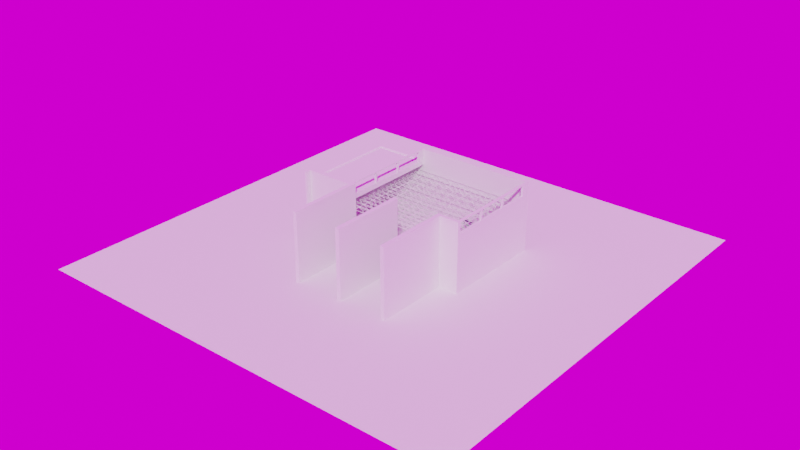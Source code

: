 # Source: Factory1.blend  (saved by Blender 2.90.8; exported with 4.5.12 LTS)
import bpy
from mathutils import Matrix  # noqa: F401  (used for matrix-valued properties, if any)

bpy.ops.wm.read_factory_settings(use_empty=True)
scene = bpy.context.scene
scene.name = 'Scene'

# ---- collections
col_collection = bpy.data.collections.new('Collection'); scene.collection.children.link(col_collection)

# ---- images (referenced by path relative to the original .blend; pixels are not part of the script)
import os
ASSET_DIR = os.environ.get("B2B_ASSET_DIR", "")  # directory of the original .blend (textures are referenced by path, not embedded)
HERE = os.path.dirname(os.path.abspath(__file__))  # packed textures are extracted next to this script under _unpacked/

def load_image(name, relpath, width, height, colorspace="sRGB"):
    """Load a texture the original file referenced (path relative to the .blend, or extracted next to this script)."""
    p = next((c for c in (os.path.join(HERE, relpath), os.path.join(ASSET_DIR, relpath)) if relpath and os.path.exists(c)), "")
    if p:
        img = bpy.data.images.load(p, check_existing=True)
        img.name = name
    else:  # same state as the original file: an image datablock whose file is absent (Cycles renders it pink)
        img = bpy.data.images.new(name, width, height)
        img.source = "FILE"
        img.filepath = "//" + (relpath or name)
    img.colorspace_settings.name = colorspace
    return img
img_autumn_park_4k_hdr = load_image('autumn_park_4k.hdr', 'autumn_park_4k.hdr', 1024, 1024, 'Linear Rec.709')

# ---- materials (node trees are filled in below, after node groups)
mat_defaultmat = bpy.data.materials.new('DefaultMat')
mat_concrete01 = bpy.data.materials.new('Concrete01')
mat_concrete02 = bpy.data.materials.new('Concrete02')
mat_gravel = bpy.data.materials.new('Gravel')
mat_concrete03 = bpy.data.materials.new('Concrete03')

# ---- material node trees
mat_defaultmat.use_nodes = True; mat_defaultmat.node_tree.nodes.clear()
_N = mat_defaultmat.node_tree.nodes; _L = mat_defaultmat.node_tree.links
n0 = _N.new('ShaderNodeBsdfPrincipled'); n0.name = 'Principled BSDF'; n0.location = (10, 300)
n0.distribution = 'GGX'
n0.subsurface_method = 'BURLEY'
n0.inputs[3].default_value = 1.45
n0.inputs[27].default_value = (0.0, 0.0, 0.0, 1.0)
n0.inputs[28].default_value = 1.0
n1 = _N.new('ShaderNodeOutputMaterial'); n1.name = 'Material Output'; n1.location = (300, 300)
_L.new(n0.outputs[0], n1.inputs[0])
n1.is_active_output = True
mat_concrete01.use_nodes = True; mat_concrete01.node_tree.nodes.clear()
_N = mat_concrete01.node_tree.nodes; _L = mat_concrete01.node_tree.links
n0 = _N.new('ShaderNodeBsdfPrincipled'); n0.name = 'Principled BSDF'; n0.location = (10, 300)
n0.distribution = 'GGX'
n0.subsurface_method = 'BURLEY'
n0.inputs[0].default_value = (0.0668, 0.01035, 0.0, 1.0)
n0.inputs[3].default_value = 1.45
n0.inputs[27].default_value = (0.0, 0.0, 0.0, 1.0)
n0.inputs[28].default_value = 1.0
n1 = _N.new('ShaderNodeOutputMaterial'); n1.name = 'Material Output'; n1.location = (300, 300)
_L.new(n0.outputs[0], n1.inputs[0])
n1.is_active_output = True
mat_concrete02.use_nodes = True; mat_concrete02.node_tree.nodes.clear()
_N = mat_concrete02.node_tree.nodes; _L = mat_concrete02.node_tree.links
n0 = _N.new('ShaderNodeBsdfPrincipled'); n0.name = 'Principled BSDF'; n0.location = (10, 300)
n0.distribution = 'GGX'
n0.subsurface_method = 'BURLEY'
n0.inputs[0].default_value = (0.2097, 0.3672, 0.05192, 1.0)
n0.inputs[2].default_value = 1.0
n0.inputs[3].default_value = 1.45
n0.inputs[27].default_value = (0.0, 0.0, 0.0, 1.0)
n0.inputs[28].default_value = 1.0
n1 = _N.new('ShaderNodeOutputMaterial'); n1.name = 'Material Output'; n1.location = (300, 300)
_L.new(n0.outputs[0], n1.inputs[0])
n1.is_active_output = True
mat_gravel.use_nodes = True; mat_gravel.node_tree.nodes.clear()
_N = mat_gravel.node_tree.nodes; _L = mat_gravel.node_tree.links
n0 = _N.new('ShaderNodeBsdfPrincipled'); n0.name = 'Principled BSDF'; n0.location = (10, 300)
n0.distribution = 'GGX'
n0.subsurface_method = 'BURLEY'
n0.inputs[0].default_value = (0.8, 0.3456, 0.02306, 1.0)
n0.inputs[3].default_value = 1.45
n0.inputs[27].default_value = (0.0, 0.0, 0.0, 1.0)
n0.inputs[28].default_value = 1.0
n1 = _N.new('ShaderNodeOutputMaterial'); n1.name = 'Material Output'; n1.location = (300, 300)
_L.new(n0.outputs[0], n1.inputs[0])
n1.is_active_output = True
mat_concrete03.use_nodes = True; mat_concrete03.node_tree.nodes.clear()
_N = mat_concrete03.node_tree.nodes; _L = mat_concrete03.node_tree.links
n0 = _N.new('ShaderNodeBsdfPrincipled'); n0.name = 'Principled BSDF'; n0.location = (10, 300)
n0.distribution = 'GGX'
n0.subsurface_method = 'BURLEY'
n0.inputs[0].default_value = (0.04269, 0.03257, 0.8, 1.0)
n0.inputs[3].default_value = 1.45
n0.inputs[27].default_value = (0.0, 0.0, 0.0, 1.0)
n0.inputs[28].default_value = 1.0
n1 = _N.new('ShaderNodeOutputMaterial'); n1.name = 'Material Output'; n1.location = (300, 300)
_L.new(n0.outputs[0], n1.inputs[0])
n1.is_active_output = True

# ---- world
world_world = bpy.data.worlds.new('World'); scene.world = world_world
world_world.use_nodes = True; world_world.node_tree.nodes.clear()
_N = world_world.node_tree.nodes; _L = world_world.node_tree.links
n0 = _N.new('ShaderNodeOutputWorld'); n0.name = 'World Output'; n0.location = (300, 300)
n1 = _N.new('ShaderNodeBackground'); n1.name = 'Background'; n1.location = (10, 300)
n2 = _N.new('ShaderNodeTexEnvironment'); n2.name = 'Environment Texture'; n2.location = (-416, 261)
n2.image = img_autumn_park_4k_hdr
n3 = _N.new('ShaderNodeMapping'); n3.name = 'Mapping'; n3.location = (-706, 300)
n3.width = 240
n3.inputs[2].default_value = (0.0, 0.0, 2.107)
n4 = _N.new('ShaderNodeTexCoord'); n4.name = 'Texture Coordinate'; n4.location = (-916, 283)
_L.new(n1.outputs[0], n0.inputs[0])
_L.new(n2.outputs[0], n1.inputs[0])
_L.new(n3.outputs[0], n2.inputs[0])
_L.new(n4.outputs[0], n3.inputs[0])
n0.is_active_output = True
world_world.color = (0.05088, 0.05088, 0.05088)
world_world.use_sun_shadow = False
world_world.sun_shadow_jitter_overblur = 0.0

# ---- meshes
me_plane_007 = bpy.data.meshes.new('Plane.007')
me_plane_007.from_pydata([(-0.9375, 0.375, -0.375), (-0.9375, 0.375, 9.375), (0.9375, 0.375, -0.375), (0.9375, 0.375, 9.375), (-0.9375, 0.0, -0.375), (-0.9375, 0.0, 9.375), (0.9375, 0.0, -0.375), (0.9375, 0.0, 9.375), (0.9375, 0.0, 3.094), (0.9375, 0.375, 3.094), (1.36, 0.0, 3.938), (1.36, 0.375, 3.938), (0.9375, 0.375, 3.938), (0.9375, 0.0, 3.938), (1.36, 0.0, 3.468), (1.36, 0.375, 3.468)], [], [(1, 3, 12, 9), (4, 5, 1, 0), (3, 1, 5, 7), (0, 2, 6, 4), (12, 3, 7, 13), (13, 8, 14, 10), (0, 1, 9, 2), (12, 13, 10, 11), (9, 12, 11, 15), (15, 11, 10, 14), (5, 4, 6, 8), (7, 5, 8, 13), (2, 9, 8, 6), (9, 15, 14, 8)])
_uv = me_plane_007.uv_layers.new(name='UVMap')
_uv.uv.foreach_set('vector', [0.625, 0.25, 0.625, 0.5, 0.5625, 0.5, 0.5312, 0.5, 0.375, 0.125, 0.625, 0.125, 0.625, 0.25, 0.375, 0.25, 0.625, 0.5, 0.875, 0.5, 0.875, 0.625, 0.625, 0.625, 0.125, 0.5, 0.375, 0.5, 0.375, 0.625, 0.125, 0.625, 0.5625, 0.5, 0.625, 0.5, 0.625, 0.625, 0.5625, 0.625, 0.5625, 0.625, 0.5312, 0.625, 0.5398, 0.625, 0.5625, 0.625, 0.375, 0.25, 0.625, 0.25, 0.5312, 0.5, 0.375, 0.5, 0.5625, 0.5, 0.5625, 0.625, 0.5625, 0.625, 0.5625, 0.5, 0.5312, 0.5, 0.5625, 0.5, 0.5625, 0.5, 0.5398, 0.5, 0.5398, 0.5, 0.5625, 0.5, 0.5625, 0.625, 0.5398, 0.625, 0.625, 0.125, 0.375, 0.125, 0.375, 0.625, 0.5312, 0.625, 0.625, 0.625, 0.625, 0.125, 0.5312, 0.625, 0.5625, 0.625, 0.375, 0.5, 0.5312, 0.5, 0.5312, 0.625, 0.375, 0.625, 0.5312, 0.5, 0.5398, 0.5, 0.5398, 0.625, 0.5312, 0.625])
me_plane_007.use_remesh_fix_poles = True
me_plane_007.use_remesh_preserve_attributes = False
me_plane_007.use_mirror_vertex_groups = False
me_plane_007.update()
me_cube_005 = bpy.data.meshes.new('Cube.005')
me_cube_005.from_pydata([(-0.01409, 0.01409, -0.5017), (-0.01409, -0.01409, -0.5017), (-0.01409, 0.01409, 0.5017), (-0.01409, -0.01409, 0.5017), (0.01409, 0.01409, -0.5017), (0.01409, -0.01409, -0.5017), (0.01409, 0.01409, 0.5017), (0.01409, -0.01409, 0.5017), (-0.01409, -0.3161, -0.5017), (-0.01409, -0.3443, -0.5017), (-0.01409, -0.3161, 0.5017), (-0.01409, -0.3443, 0.5017), (0.01409, -0.3161, -0.5017), (0.01409, -0.3443, -0.5017), (0.01409, -0.3161, 0.5017), (0.01409, -0.3443, 0.5017), (-0.01409, -0.6464, -0.5017), (-0.01409, -0.6745, -0.5017), (-0.01409, -0.6464, 0.5017), (-0.01409, -0.6745, 0.5017), (0.01409, -0.6464, -0.5017), (0.01409, -0.6745, -0.5017), (0.01409, -0.6464, 0.5017), (0.01409, -0.6745, 0.5017), (-0.01409, -0.9766, -0.5017), (-0.01409, -1.005, -0.5017), (-0.01409, -0.9766, 0.5017), (-0.01409, -1.005, 0.5017), (0.01409, -0.9766, -0.5017), (0.01409, -1.005, -0.5017), (0.01409, -0.9766, 0.5017), (0.01409, -1.005, 0.5017), (-0.01409, -1.307, -0.5017), (-0.01409, -1.335, -0.5017), (-0.01409, -1.307, 0.5017), (-0.01409, -1.335, 0.5017), (0.01409, -1.307, -0.5017), (0.01409, -1.335, -0.5017), (0.01409, -1.307, 0.5017), (0.01409, -1.335, 0.5017), (-0.01409, -1.637, -0.5017), (-0.01409, -1.665, -0.5017), (-0.01409, -1.637, 0.5017), (-0.01409, -1.665, 0.5017), (0.01409, -1.637, -0.5017), (0.01409, -1.665, -0.5017), (0.01409, -1.637, 0.5017), (0.01409, -1.665, 0.5017), (-0.1482, 0.1108, -3.957), (-0.1482, 0.1108, -6.957), (-0.1482, -1.764, -3.957), (-0.1482, -1.764, -6.957), (-0.1482, 0.1108, -0.9572), (-0.1482, -1.764, -0.9572), (-0.1482, -0.003655, -4.072), (-0.1482, -0.003655, -6.843), (-0.1482, -1.65, -6.843), (-0.1482, -1.65, -4.072), (-0.1482, -0.003655, -3.843), (-0.1482, -1.65, -3.843), (-0.1482, -1.65, -1.072), (-0.1482, -0.003655, -1.072), (0.04679, 0.1108, -3.957), (0.04679, 0.1108, -6.957), (0.04679, -1.764, -3.957), (0.04679, -1.764, -6.957), (0.04679, 0.1108, -0.9572), (0.04679, -1.764, -0.9572), (0.04679, -0.003655, -4.072), (0.04679, -0.003655, -6.843), (0.04679, -1.65, -6.843), (0.04679, -1.65, -4.072), (0.04679, -0.003655, -3.843), (0.04679, -1.65, -3.843), (0.04679, -1.65, -1.072), (0.04679, -0.003655, -1.072), (-0.2476, -1.807, -0.9978), (-0.2476, -1.807, -0.6206), (-0.2476, 0.1541, -0.9978), (-0.2476, 0.1541, -0.6206), (0.1304, -1.807, -0.9978), (0.1304, -1.807, -0.6206), (0.1304, 0.1541, -0.9978), (0.1304, 0.1541, -0.6206), (-0.0586, -1.797, -0.6886), (-0.0586, -1.797, 0.6171), (-0.0586, 0.1436, -0.6886), (-0.0586, 0.1436, 0.6171), (-0.0586, -1.658, -0.5181), (-0.0586, -1.658, 0.4674), (-0.0586, 0.005088, 0.4674), (-0.0586, 0.005088, -0.5181), (0.0764, -1.797, -0.6886), (0.0764, -1.797, 0.6171), (0.0764, 0.1436, -0.6886), (0.0764, 0.1436, 0.6171), (0.0764, -1.658, -0.5181), (0.0764, -1.658, 0.4674), (0.0764, 0.005088, 0.4674), (0.0764, 0.005088, -0.5181), (-0.2476, -1.807, 0.5851), (-0.2476, -1.807, 2.793), (-0.2476, 0.1541, 0.5851), (-0.2476, 0.1541, 2.793), (0.1304, -1.807, 0.5851), (0.1304, -1.807, 2.793), (0.1304, 0.1541, 0.5851), (0.1304, 0.1541, 2.793), (0.00798, -1.738, -0.529), (0.00798, -1.738, -0.5008), (0.00798, 0.08447, -0.529), (0.00798, 0.08447, -0.5008), (-0.00798, -1.738, -0.529), (-0.00798, -1.738, -0.5008), (-0.00798, 0.08447, -0.529), (-0.00798, 0.08447, -0.5008), (0.00798, -1.738, -0.2839), (0.00798, -1.738, -0.2557), (0.00798, 0.08447, -0.2839), (0.00798, 0.08447, -0.2557), (-0.00798, -1.738, -0.2839), (-0.00798, -1.738, -0.2557), (-0.00798, 0.08447, -0.2839), (-0.00798, 0.08447, -0.2557), (0.00798, -1.738, 0.2064), (0.00798, -1.738, 0.2346), (0.00798, 0.08447, 0.2064), (0.00798, 0.08447, 0.2346), (-0.00798, -1.738, 0.2064), (-0.00798, -1.738, 0.2346), (-0.00798, 0.08447, 0.2064), (-0.00798, 0.08447, 0.2346), (0.00798, -1.738, 0.4515), (0.00798, -1.738, 0.4797), (0.00798, 0.08447, 0.4515), (0.00798, 0.08447, 0.4797), (-0.00798, -1.738, 0.4515), (-0.00798, -1.738, 0.4797), (-0.00798, 0.08447, 0.4515), (-0.00798, 0.08447, 0.4797), (-0.03991, -1.738, -3.846), (-0.03991, -1.738, -3.818), (-0.03991, 0.08447, -3.846), (-0.03991, 0.08447, -3.818), (-0.05587, -1.738, -3.846), (-0.05587, -1.738, -3.818), (-0.05587, 0.08447, -3.846), (-0.05587, 0.08447, -3.818), (-0.03991, -1.738, -3.296), (-0.03991, -1.738, -3.268), (-0.03991, 0.08447, -3.296), (-0.03991, 0.08447, -3.268), (-0.05587, -1.738, -3.296), (-0.05587, -1.738, -3.268), (-0.05587, 0.08447, -3.296), (-0.05587, 0.08447, -3.268), (-0.03991, -1.738, -2.746), (-0.03991, -1.738, -2.717), (-0.03991, 0.08447, -2.746), (-0.03991, 0.08447, -2.717), (-0.05587, -1.738, -2.746), (-0.05587, -1.738, -2.717), (-0.05587, 0.08447, -2.746), (-0.05587, 0.08447, -2.717), (-0.03991, -1.738, -2.195), (-0.03991, -1.738, -2.167), (-0.03991, 0.08447, -2.195), (-0.03991, 0.08447, -2.167), (-0.05587, -1.738, -2.195), (-0.05587, -1.738, -2.167), (-0.05587, 0.08447, -2.195), (-0.05587, 0.08447, -2.167), (-0.03991, -1.738, -1.645), (-0.03991, -1.738, -1.617), (-0.03991, 0.08447, -1.645), (-0.03991, 0.08447, -1.617), (-0.05587, -1.738, -1.645), (-0.05587, -1.738, -1.617), (-0.05587, 0.08447, -1.645), (-0.05587, 0.08447, -1.617), (-0.03991, -1.738, -1.095), (-0.03991, -1.738, -1.067), (-0.03991, 0.08447, -1.095), (-0.03991, 0.08447, -1.067), (-0.05587, -1.738, -1.095), (-0.05587, -1.738, -1.067), (-0.05587, 0.08447, -1.095), (-0.05587, 0.08447, -1.067), (-0.06198, 0.01409, -3.854), (-0.06198, -0.01409, -3.854), (-0.06198, 0.01409, -1.036), (-0.06198, -0.01409, -1.036), (-0.0338, 0.01409, -3.854), (-0.0338, -0.01409, -3.854), (-0.0338, 0.01409, -1.036), (-0.0338, -0.01409, -1.036), (-0.06198, -0.3161, -3.854), (-0.06198, -0.3443, -3.854), (-0.06198, -0.3161, -1.036), (-0.06198, -0.3443, -1.036), (-0.0338, -0.3161, -3.854), (-0.0338, -0.3443, -3.854), (-0.0338, -0.3161, -1.036), (-0.0338, -0.3443, -1.036), (-0.06198, -0.6464, -3.854), (-0.06198, -0.6745, -3.854), (-0.06198, -0.6464, -1.036), (-0.06198, -0.6745, -1.036), (-0.0338, -0.6464, -3.854), (-0.0338, -0.6745, -3.854), (-0.0338, -0.6464, -1.036), (-0.0338, -0.6745, -1.036), (-0.06198, -0.9766, -3.854), (-0.06198, -1.005, -3.854), (-0.06198, -0.9766, -1.036), (-0.06198, -1.005, -1.036), (-0.0338, -0.9766, -3.854), (-0.0338, -1.005, -3.854), (-0.0338, -0.9766, -1.036), (-0.0338, -1.005, -1.036), (-0.06198, -1.307, -3.854), (-0.06198, -1.335, -3.854), (-0.06198, -1.307, -1.036), (-0.06198, -1.335, -1.036), (-0.0338, -1.307, -3.854), (-0.0338, -1.335, -3.854), (-0.0338, -1.307, -1.036), (-0.0338, -1.335, -1.036), (-0.06198, -1.637, -3.854), (-0.06198, -1.665, -3.854), (-0.06198, -1.637, -1.036), (-0.06198, -1.665, -1.036), (-0.0338, -1.637, -3.854), (-0.0338, -1.665, -3.854), (-0.0338, -1.637, -1.036), (-0.0338, -1.665, -1.036), (-0.03991, -1.738, -6.847), (-0.03991, -1.738, -6.819), (-0.03991, 0.08447, -6.847), (-0.03991, 0.08447, -6.819), (-0.05587, -1.738, -6.847), (-0.05587, -1.738, -6.819), (-0.05587, 0.08447, -6.847), (-0.05587, 0.08447, -6.819), (-0.03991, -1.738, -6.297), (-0.03991, -1.738, -6.269), (-0.03991, 0.08447, -6.297), (-0.03991, 0.08447, -6.269), (-0.05587, -1.738, -6.297), (-0.05587, -1.738, -6.269), (-0.05587, 0.08447, -6.297), (-0.05587, 0.08447, -6.269), (-0.03991, -1.738, -5.747), (-0.03991, -1.738, -5.718), (-0.03991, 0.08447, -5.747), (-0.03991, 0.08447, -5.718), (-0.05587, -1.738, -5.747), (-0.05587, -1.738, -5.718), (-0.05587, 0.08447, -5.747), (-0.05587, 0.08447, -5.718), (-0.03991, -1.738, -5.196), (-0.03991, -1.738, -5.168), (-0.03991, 0.08447, -5.196), (-0.03991, 0.08447, -5.168), (-0.05587, -1.738, -5.196), (-0.05587, -1.738, -5.168), (-0.05587, 0.08447, -5.196), (-0.05587, 0.08447, -5.168), (-0.03991, -1.738, -4.646), (-0.03991, -1.738, -4.618), (-0.03991, 0.08447, -4.646), (-0.03991, 0.08447, -4.618), (-0.05587, -1.738, -4.646), (-0.05587, -1.738, -4.618), (-0.05587, 0.08447, -4.646), (-0.05587, 0.08447, -4.618), (-0.03991, -1.738, -4.096), (-0.03991, -1.738, -4.068), (-0.03991, 0.08447, -4.096), (-0.03991, 0.08447, -4.068), (-0.05587, -1.738, -4.096), (-0.05587, -1.738, -4.068), (-0.05587, 0.08447, -4.096), (-0.05587, 0.08447, -4.068), (-0.06198, 0.01409, -6.86), (-0.06198, -0.01409, -6.86), (-0.06198, 0.01409, -4.043), (-0.06198, -0.01409, -4.043), (-0.0338, 0.01409, -6.86), (-0.0338, -0.01409, -6.86), (-0.0338, 0.01409, -4.043), (-0.0338, -0.01409, -4.043), (-0.06198, -0.3161, -6.86), (-0.06198, -0.3443, -6.86), (-0.06198, -0.3161, -4.043), (-0.06198, -0.3443, -4.043), (-0.0338, -0.3161, -6.86), (-0.0338, -0.3443, -6.86), (-0.0338, -0.3161, -4.043), (-0.0338, -0.3443, -4.043), (-0.06198, -0.6464, -6.86), (-0.06198, -0.6745, -6.86), (-0.06198, -0.6464, -4.043), (-0.06198, -0.6745, -4.043), (-0.0338, -0.6464, -6.86), (-0.0338, -0.6745, -6.86), (-0.0338, -0.6464, -4.043), (-0.0338, -0.6745, -4.043), (-0.06198, -0.9766, -6.86), (-0.06198, -1.005, -6.86), (-0.06198, -0.9766, -4.043), (-0.06198, -1.005, -4.043), (-0.0338, -0.9766, -6.86), (-0.0338, -1.005, -6.86), (-0.0338, -0.9766, -4.043), (-0.0338, -1.005, -4.043), (-0.06198, -1.307, -6.86), (-0.06198, -1.335, -6.86), (-0.06198, -1.307, -4.043), (-0.06198, -1.335, -4.043), (-0.0338, -1.307, -6.86), (-0.0338, -1.335, -6.86), (-0.0338, -1.307, -4.043), (-0.0338, -1.335, -4.043), (-0.06198, -1.637, -6.86), (-0.06198, -1.665, -6.86), (-0.06198, -1.637, -4.043), (-0.06198, -1.665, -4.043), (-0.0338, -1.637, -6.86), (-0.0338, -1.665, -6.86), (-0.0338, -1.637, -4.043), (-0.0338, -1.665, -4.043)], [], [(0, 1, 3, 2), (6, 7, 5, 4), (2, 6, 4, 0), (7, 3, 1, 5), (8, 9, 11, 10), (14, 15, 13, 12), (10, 14, 12, 8), (15, 11, 9, 13), (16, 17, 19, 18), (22, 23, 21, 20), (18, 22, 20, 16), (23, 19, 17, 21), (24, 25, 27, 26), (30, 31, 29, 28), (26, 30, 28, 24), (31, 27, 25, 29), (32, 33, 35, 34), (38, 39, 37, 36), (34, 38, 36, 32), (39, 35, 33, 37), (40, 41, 43, 42), (46, 47, 45, 44), (42, 46, 44, 40), (47, 43, 41, 45), (48, 49, 55, 54), (49, 51, 56, 55), (51, 50, 57, 56), (50, 48, 54, 57), (48, 50, 59, 58), (50, 53, 60, 59), (53, 52, 61, 60), (52, 48, 58, 61), (62, 68, 69, 63), (63, 69, 70, 65), (65, 70, 71, 64), (64, 71, 68, 62), (62, 72, 73, 64), (64, 73, 74, 67), (67, 74, 75, 66), (66, 75, 72, 62), (54, 55, 69, 68), (55, 56, 70, 69), (56, 57, 71, 70), (60, 61, 75, 74), (61, 58, 72, 75), (59, 60, 74, 73), (57, 54, 68, 71), (58, 59, 73, 72), (76, 77, 79, 78), (82, 83, 81, 80), (78, 82, 80, 76), (83, 79, 77, 81), (84, 85, 89, 88), (85, 87, 90, 89), (87, 86, 91, 90), (86, 84, 88, 91), (92, 96, 97, 93), (93, 97, 98, 95), (95, 98, 99, 94), (94, 99, 96, 92), (91, 88, 96, 99), (88, 89, 97, 96), (89, 90, 98, 97), (90, 91, 99, 98), (85, 84, 92, 93), (87, 85, 93, 95), (86, 87, 95, 94), (84, 86, 94, 92), (100, 101, 103, 102), (106, 107, 105, 104), (102, 106, 104, 100), (107, 103, 101, 105), (108, 110, 111, 109), (114, 112, 113, 115), (110, 108, 112, 114), (115, 113, 109, 111), (116, 118, 119, 117), (122, 120, 121, 123), (118, 116, 120, 122), (123, 121, 117, 119), (124, 126, 127, 125), (130, 128, 129, 131), (126, 124, 128, 130), (131, 129, 125, 127), (132, 134, 135, 133), (138, 136, 137, 139), (134, 132, 136, 138), (139, 137, 133, 135), (140, 142, 143, 141), (146, 144, 145, 147), (142, 140, 144, 146), (147, 145, 141, 143), (148, 150, 151, 149), (154, 152, 153, 155), (150, 148, 152, 154), (155, 153, 149, 151), (156, 158, 159, 157), (162, 160, 161, 163), (158, 156, 160, 162), (163, 161, 157, 159), (164, 166, 167, 165), (170, 168, 169, 171), (166, 164, 168, 170), (171, 169, 165, 167), (172, 174, 175, 173), (178, 176, 177, 179), (174, 172, 176, 178), (179, 177, 173, 175), (180, 182, 183, 181), (186, 184, 185, 187), (182, 180, 184, 186), (187, 185, 181, 183), (188, 189, 191, 190), (194, 195, 193, 192), (190, 194, 192, 188), (195, 191, 189, 193), (196, 197, 199, 198), (202, 203, 201, 200), (198, 202, 200, 196), (203, 199, 197, 201), (204, 205, 207, 206), (210, 211, 209, 208), (206, 210, 208, 204), (211, 207, 205, 209), (212, 213, 215, 214), (218, 219, 217, 216), (214, 218, 216, 212), (219, 215, 213, 217), (220, 221, 223, 222), (226, 227, 225, 224), (222, 226, 224, 220), (227, 223, 221, 225), (228, 229, 231, 230), (234, 235, 233, 232), (230, 234, 232, 228), (235, 231, 229, 233), (236, 238, 239, 237), (242, 240, 241, 243), (238, 236, 240, 242), (243, 241, 237, 239), (244, 246, 247, 245), (250, 248, 249, 251), (246, 244, 248, 250), (251, 249, 245, 247), (252, 254, 255, 253), (258, 256, 257, 259), (254, 252, 256, 258), (259, 257, 253, 255), (260, 262, 263, 261), (266, 264, 265, 267), (262, 260, 264, 266), (267, 265, 261, 263), (268, 270, 271, 269), (274, 272, 273, 275), (270, 268, 272, 274), (275, 273, 269, 271), (276, 278, 279, 277), (282, 280, 281, 283), (278, 276, 280, 282), (283, 281, 277, 279), (284, 285, 287, 286), (290, 291, 289, 288), (286, 290, 288, 284), (291, 287, 285, 289), (292, 293, 295, 294), (298, 299, 297, 296), (294, 298, 296, 292), (299, 295, 293, 297), (300, 301, 303, 302), (306, 307, 305, 304), (302, 306, 304, 300), (307, 303, 301, 305), (308, 309, 311, 310), (314, 315, 313, 312), (310, 314, 312, 308), (315, 311, 309, 313), (316, 317, 319, 318), (322, 323, 321, 320), (318, 322, 320, 316), (323, 319, 317, 321), (324, 325, 327, 326), (330, 331, 329, 328), (326, 330, 328, 324), (331, 327, 325, 329)])
_uv = me_cube_005.uv_layers.new(name='UVMap')
_uv.uv.foreach_set('vector', [0.375, 0.0, 0.625, 0.0, 0.625, 0.25, 0.375, 0.25, 0.375, 0.5, 0.625, 0.5, 0.625, 0.75, 0.375, 0.75, 0.125, 0.5, 0.375, 0.5, 0.375, 0.75, 0.125, 0.75, 0.625, 0.5, 0.875, 0.5, 0.875, 0.75, 0.625, 0.75, 0.375, 0.0, 0.625, 0.0, 0.625, 0.25, 0.375, 0.25, 0.375, 0.5, 0.625, 0.5, 0.625, 0.75, 0.375, 0.75, 0.125, 0.5, 0.375, 0.5, 0.375, 0.75, 0.125, 0.75, 0.625, 0.5, 0.875, 0.5, 0.875, 0.75, 0.625, 0.75, 0.375, 0.0, 0.625, 0.0, 0.625, 0.25, 0.375, 0.25, 0.375, 0.5, 0.625, 0.5, 0.625, 0.75, 0.375, 0.75, 0.125, 0.5, 0.375, 0.5, 0.375, 0.75, 0.125, 0.75, 0.625, 0.5, 0.875, 0.5, 0.875, 0.75, 0.625, 0.75, 0.375, 0.0, 0.625, 0.0, 0.625, 0.25, 0.375, 0.25, 0.375, 0.5, 0.625, 0.5, 0.625, 0.75, 0.375, 0.75, 0.125, 0.5, 0.375, 0.5, 0.375, 0.75, 0.125, 0.75, 0.625, 0.5, 0.875, 0.5, 0.875, 0.75, 0.625, 0.75, 0.375, 0.0, 0.625, 0.0, 0.625, 0.25, 0.375, 0.25, 0.375, 0.5, 0.625, 0.5, 0.625, 0.75, 0.375, 0.75, 0.125, 0.5, 0.375, 0.5, 0.375, 0.75, 0.125, 0.75, 0.625, 0.5, 0.875, 0.5, 0.875, 0.75, 0.625, 0.75, 0.375, 0.0, 0.625, 0.0, 0.625, 0.25, 0.375, 0.25, 0.375, 0.5, 0.625, 0.5, 0.625, 0.75, 0.375, 0.75, 0.125, 0.5, 0.375, 0.5, 0.375, 0.75, 0.125, 0.75, 0.625, 0.5, 0.875, 0.5, 0.875, 0.75, 0.625, 0.75, 0.0, 0.0, 1.0, 0.0, 0.9618, 0.06105, 0.03816, 0.06105, 1.0, 0.0, 1.0, 1.0, 0.9618, 0.939, 0.9618, 0.06105, 1.0, 1.0, 0.0, 1.0, 0.03816, 0.939, 0.9618, 0.939, 0.0, 1.0, 0.0, 0.0, 0.03816, 0.06105, 0.03816, 0.939, 0.0, 0.0, 0.0, 1.0, 0.0, 0.939, 0.0, 0.06105, 0.0, 1.0, 0.0, 1.0, 0.0, 0.939, 0.0, 0.939, 0.0, 1.0, 0.0, 0.0, 0.0, 0.06105, 0.0, 0.939, 0.0, 0.0, 0.0, 0.0, 0.0, 0.06105, 0.0, 0.06105, 0.0, 0.0, 0.03816, 0.06105, 0.9618, 0.06105, 1.0, 0.0, 1.0, 0.0, 0.9618, 0.06105, 0.9618, 0.939, 1.0, 1.0, 1.0, 1.0, 0.9618, 0.939, 0.03816, 0.939, 0.0, 1.0, 0.0, 1.0, 0.03816, 0.939, 0.03816, 0.06105, 0.0, 0.0, 0.0, 0.0, 0.0, 0.06105, 0.0, 0.939, 0.0, 1.0, 0.0, 1.0, 0.0, 0.939, 0.0, 0.939, 0.0, 1.0, 0.0, 1.0, 0.0, 0.939, 0.0, 0.06105, 0.0, 0.0, 0.0, 0.0, 0.0, 0.06105, 0.0, 0.06105, 0.0, 0.0, 0.03816, 0.06105, 0.9618, 0.06105, 0.9618, 0.06105, 0.03816, 0.06105, 0.9618, 0.06105, 0.9618, 0.939, 0.9618, 0.939, 0.9618, 0.06105, 0.9618, 0.939, 0.03816, 0.939, 0.03816, 0.939, 0.9618, 0.939, 0.0, 0.939, 0.0, 0.06105, 0.0, 0.06105, 0.0, 0.939, 0.0, 0.06105, 0.0, 0.06105, 0.0, 0.06105, 0.0, 0.06105, 0.0, 0.939, 0.0, 0.939, 0.0, 0.939, 0.0, 0.939, 0.03816, 0.939, 0.03816, 0.06105, 0.03816, 0.06105, 0.03816, 0.939, 0.0, 0.06105, 0.0, 0.939, 0.0, 0.939, 0.0, 0.06105, 0.375, 0.0, 0.625, 0.0, 0.625, 0.25, 0.375, 0.25, 0.375, 0.5, 0.625, 0.5, 0.625, 0.75, 0.375, 0.75, 0.125, 0.5, 0.375, 0.5, 0.375, 0.75, 0.125, 0.75, 0.625, 0.5, 0.875, 0.5, 0.875, 0.75, 0.625, 0.75, 0.0, 0.0, 1.0, 0.0, 0.8695, 0.1305, 0.1305, 0.1305, 1.0, 0.0, 1.0, 1.0, 0.8695, 0.8695, 0.8695, 0.1305, 1.0, 1.0, 0.0, 1.0, 0.1305, 0.8695, 0.8695, 0.8695, 0.0, 1.0, 0.0, 0.0, 0.1305, 0.1305, 0.1305, 0.8695, 0.0, 0.0, 0.1305, 0.1305, 0.8695, 0.1305, 1.0, 0.0, 1.0, 0.0, 0.8695, 0.1305, 0.8695, 0.8695, 1.0, 1.0, 1.0, 1.0, 0.8695, 0.8695, 0.1305, 0.8695, 0.0, 1.0, 0.0, 1.0, 0.1305, 0.8695, 0.1305, 0.1305, 0.0, 0.0, 0.1305, 0.8695, 0.1305, 0.1305, 0.1305, 0.1305, 0.1305, 0.8695, 0.1305, 0.1305, 0.8695, 0.1305, 0.8695, 0.1305, 0.1305, 0.1305, 0.8695, 0.1305, 0.8695, 0.8695, 0.8695, 0.8695, 0.8695, 0.1305, 0.8695, 0.8695, 0.1305, 0.8695, 0.1305, 0.8695, 0.8695, 0.8695, 1.0, 0.0, 0.0, 0.0, 0.0, 0.0, 1.0, 0.0, 1.0, 1.0, 1.0, 0.0, 1.0, 0.0, 1.0, 1.0, 0.0, 1.0, 1.0, 1.0, 1.0, 1.0, 0.0, 1.0, 0.0, 0.0, 0.0, 1.0, 0.0, 1.0, 0.0, 0.0, 0.375, 0.0, 0.625, 0.0, 0.625, 0.25, 0.375, 0.25, 0.375, 0.5, 0.625, 0.5, 0.625, 0.75, 0.375, 0.75, 0.125, 0.5, 0.375, 0.5, 0.375, 0.75, 0.125, 0.75, 0.625, 0.5, 0.875, 0.5, 0.875, 0.75, 0.625, 0.75, 0.375, 0.0, 0.375, 0.25, 0.625, 0.25, 0.625, 0.0, 0.375, 0.5, 0.375, 0.75, 0.625, 0.75, 0.625, 0.5, 0.125, 0.5, 0.125, 0.75, 0.375, 0.75, 0.375, 0.5, 0.625, 0.5, 0.625, 0.75, 0.875, 0.75, 0.875, 0.5, 0.375, 0.0, 0.375, 0.25, 0.625, 0.25, 0.625, 0.0, 0.375, 0.5, 0.375, 0.75, 0.625, 0.75, 0.625, 0.5, 0.125, 0.5, 0.125, 0.75, 0.375, 0.75, 0.375, 0.5, 0.625, 0.5, 0.625, 0.75, 0.875, 0.75, 0.875, 0.5, 0.375, 0.0, 0.375, 0.25, 0.625, 0.25, 0.625, 0.0, 0.375, 0.5, 0.375, 0.75, 0.625, 0.75, 0.625, 0.5, 0.125, 0.5, 0.125, 0.75, 0.375, 0.75, 0.375, 0.5, 0.625, 0.5, 0.625, 0.75, 0.875, 0.75, 0.875, 0.5, 0.375, 0.0, 0.375, 0.25, 0.625, 0.25, 0.625, 0.0, 0.375, 0.5, 0.375, 0.75, 0.625, 0.75, 0.625, 0.5, 0.125, 0.5, 0.125, 0.75, 0.375, 0.75, 0.375, 0.5, 0.625, 0.5, 0.625, 0.75, 0.875, 0.75, 0.875, 0.5, 0.375, 0.0, 0.375, 0.25, 0.625, 0.25, 0.625, 0.0, 0.375, 0.5, 0.375, 0.75, 0.625, 0.75, 0.625, 0.5, 0.125, 0.5, 0.125, 0.75, 0.375, 0.75, 0.375, 0.5, 0.625, 0.5, 0.625, 0.75, 0.875, 0.75, 0.875, 0.5, 0.375, 0.0, 0.375, 0.25, 0.625, 0.25, 0.625, 0.0, 0.375, 0.5, 0.375, 0.75, 0.625, 0.75, 0.625, 0.5, 0.125, 0.5, 0.125, 0.75, 0.375, 0.75, 0.375, 0.5, 0.625, 0.5, 0.625, 0.75, 0.875, 0.75, 0.875, 0.5, 0.375, 0.0, 0.375, 0.25, 0.625, 0.25, 0.625, 0.0, 0.375, 0.5, 0.375, 0.75, 0.625, 0.75, 0.625, 0.5, 0.125, 0.5, 0.125, 0.75, 0.375, 0.75, 0.375, 0.5, 0.625, 0.5, 0.625, 0.75, 0.875, 0.75, 0.875, 0.5, 0.375, 0.0, 0.375, 0.25, 0.625, 0.25, 0.625, 0.0, 0.375, 0.5, 0.375, 0.75, 0.625, 0.75, 0.625, 0.5, 0.125, 0.5, 0.125, 0.75, 0.375, 0.75, 0.375, 0.5, 0.625, 0.5, 0.625, 0.75, 0.875, 0.75, 0.875, 0.5, 0.375, 0.0, 0.375, 0.25, 0.625, 0.25, 0.625, 0.0, 0.375, 0.5, 0.375, 0.75, 0.625, 0.75, 0.625, 0.5, 0.125, 0.5, 0.125, 0.75, 0.375, 0.75, 0.375, 0.5, 0.625, 0.5, 0.625, 0.75, 0.875, 0.75, 0.875, 0.5, 0.375, 0.0, 0.375, 0.25, 0.625, 0.25, 0.625, 0.0, 0.375, 0.5, 0.375, 0.75, 0.625, 0.75, 0.625, 0.5, 0.125, 0.5, 0.125, 0.75, 0.375, 0.75, 0.375, 0.5, 0.625, 0.5, 0.625, 0.75, 0.875, 0.75, 0.875, 0.5, 0.375, 0.0, 0.625, 0.0, 0.625, 0.25, 0.375, 0.25, 0.375, 0.5, 0.625, 0.5, 0.625, 0.75, 0.375, 0.75, 0.125, 0.5, 0.375, 0.5, 0.375, 0.75, 0.125, 0.75, 0.625, 0.5, 0.875, 0.5, 0.875, 0.75, 0.625, 0.75, 0.375, 0.0, 0.625, 0.0, 0.625, 0.25, 0.375, 0.25, 0.375, 0.5, 0.625, 0.5, 0.625, 0.75, 0.375, 0.75, 0.125, 0.5, 0.375, 0.5, 0.375, 0.75, 0.125, 0.75, 0.625, 0.5, 0.875, 0.5, 0.875, 0.75, 0.625, 0.75, 0.375, 0.0, 0.625, 0.0, 0.625, 0.25, 0.375, 0.25, 0.375, 0.5, 0.625, 0.5, 0.625, 0.75, 0.375, 0.75, 0.125, 0.5, 0.375, 0.5, 0.375, 0.75, 0.125, 0.75, 0.625, 0.5, 0.875, 0.5, 0.875, 0.75, 0.625, 0.75, 0.375, 0.0, 0.625, 0.0, 0.625, 0.25, 0.375, 0.25, 0.375, 0.5, 0.625, 0.5, 0.625, 0.75, 0.375, 0.75, 0.125, 0.5, 0.375, 0.5, 0.375, 0.75, 0.125, 0.75, 0.625, 0.5, 0.875, 0.5, 0.875, 0.75, 0.625, 0.75, 0.375, 0.0, 0.625, 0.0, 0.625, 0.25, 0.375, 0.25, 0.375, 0.5, 0.625, 0.5, 0.625, 0.75, 0.375, 0.75, 0.125, 0.5, 0.375, 0.5, 0.375, 0.75, 0.125, 0.75, 0.625, 0.5, 0.875, 0.5, 0.875, 0.75, 0.625, 0.75, 0.375, 0.0, 0.625, 0.0, 0.625, 0.25, 0.375, 0.25, 0.375, 0.5, 0.625, 0.5, 0.625, 0.75, 0.375, 0.75, 0.125, 0.5, 0.375, 0.5, 0.375, 0.75, 0.125, 0.75, 0.625, 0.5, 0.875, 0.5, 0.875, 0.75, 0.625, 0.75, 0.375, 0.0, 0.375, 0.25, 0.625, 0.25, 0.625, 0.0, 0.375, 0.5, 0.375, 0.75, 0.625, 0.75, 0.625, 0.5, 0.125, 0.5, 0.125, 0.75, 0.375, 0.75, 0.375, 0.5, 0.625, 0.5, 0.625, 0.75, 0.875, 0.75, 0.875, 0.5, 0.375, 0.0, 0.375, 0.25, 0.625, 0.25, 0.625, 0.0, 0.375, 0.5, 0.375, 0.75, 0.625, 0.75, 0.625, 0.5, 0.125, 0.5, 0.125, 0.75, 0.375, 0.75, 0.375, 0.5, 0.625, 0.5, 0.625, 0.75, 0.875, 0.75, 0.875, 0.5, 0.375, 0.0, 0.375, 0.25, 0.625, 0.25, 0.625, 0.0, 0.375, 0.5, 0.375, 0.75, 0.625, 0.75, 0.625, 0.5, 0.125, 0.5, 0.125, 0.75, 0.375, 0.75, 0.375, 0.5, 0.625, 0.5, 0.625, 0.75, 0.875, 0.75, 0.875, 0.5, 0.375, 0.0, 0.375, 0.25, 0.625, 0.25, 0.625, 0.0, 0.375, 0.5, 0.375, 0.75, 0.625, 0.75, 0.625, 0.5, 0.125, 0.5, 0.125, 0.75, 0.375, 0.75, 0.375, 0.5, 0.625, 0.5, 0.625, 0.75, 0.875, 0.75, 0.875, 0.5, 0.375, 0.0, 0.375, 0.25, 0.625, 0.25, 0.625, 0.0, 0.375, 0.5, 0.375, 0.75, 0.625, 0.75, 0.625, 0.5, 0.125, 0.5, 0.125, 0.75, 0.375, 0.75, 0.375, 0.5, 0.625, 0.5, 0.625, 0.75, 0.875, 0.75, 0.875, 0.5, 0.375, 0.0, 0.375, 0.25, 0.625, 0.25, 0.625, 0.0, 0.375, 0.5, 0.375, 0.75, 0.625, 0.75, 0.625, 0.5, 0.125, 0.5, 0.125, 0.75, 0.375, 0.75, 0.375, 0.5, 0.625, 0.5, 0.625, 0.75, 0.875, 0.75, 0.875, 0.5, 0.375, 0.0, 0.625, 0.0, 0.625, 0.25, 0.375, 0.25, 0.375, 0.5, 0.625, 0.5, 0.625, 0.75, 0.375, 0.75, 0.125, 0.5, 0.375, 0.5, 0.375, 0.75, 0.125, 0.75, 0.625, 0.5, 0.875, 0.5, 0.875, 0.75, 0.625, 0.75, 0.375, 0.0, 0.625, 0.0, 0.625, 0.25, 0.375, 0.25, 0.375, 0.5, 0.625, 0.5, 0.625, 0.75, 0.375, 0.75, 0.125, 0.5, 0.375, 0.5, 0.375, 0.75, 0.125, 0.75, 0.625, 0.5, 0.875, 0.5, 0.875, 0.75, 0.625, 0.75, 0.375, 0.0, 0.625, 0.0, 0.625, 0.25, 0.375, 0.25, 0.375, 0.5, 0.625, 0.5, 0.625, 0.75, 0.375, 0.75, 0.125, 0.5, 0.375, 0.5, 0.375, 0.75, 0.125, 0.75, 0.625, 0.5, 0.875, 0.5, 0.875, 0.75, 0.625, 0.75, 0.375, 0.0, 0.625, 0.0, 0.625, 0.25, 0.375, 0.25, 0.375, 0.5, 0.625, 0.5, 0.625, 0.75, 0.375, 0.75, 0.125, 0.5, 0.375, 0.5, 0.375, 0.75, 0.125, 0.75, 0.625, 0.5, 0.875, 0.5, 0.875, 0.75, 0.625, 0.75, 0.375, 0.0, 0.625, 0.0, 0.625, 0.25, 0.375, 0.25, 0.375, 0.5, 0.625, 0.5, 0.625, 0.75, 0.375, 0.75, 0.125, 0.5, 0.375, 0.5, 0.375, 0.75, 0.125, 0.75, 0.625, 0.5, 0.875, 0.5, 0.875, 0.75, 0.625, 0.75, 0.375, 0.0, 0.625, 0.0, 0.625, 0.25, 0.375, 0.25, 0.375, 0.5, 0.625, 0.5, 0.625, 0.75, 0.375, 0.75, 0.125, 0.5, 0.375, 0.5, 0.375, 0.75, 0.125, 0.75, 0.625, 0.5, 0.875, 0.5, 0.875, 0.75, 0.625, 0.75])
me_cube_005.use_remesh_fix_poles = True
me_cube_005.use_remesh_preserve_attributes = False
me_cube_005.use_mirror_vertex_groups = False
me_cube_005.update()
me_cube_014 = bpy.data.meshes.new('Cube.014')
me_cube_014.from_pydata([(-1.5, -0.0375, -0.0375), (-1.5, -0.0375, 0.0375), (-1.5, 0.0375, -0.0375), (-1.5, 0.0375, 0.0375), (0.6756, -0.0375, -0.0375), (0.6756, -0.0375, 0.0375), (0.6756, 0.0375, -0.0375), (0.6756, 0.0375, 0.0375), (-1.5, -0.0375, 0.9284), (-1.5, -0.0375, 1.003), (-1.5, 0.0375, 0.9284), (-1.5, 0.0375, 1.003), (0.6756, -0.0375, 0.9284), (0.6756, -0.0375, 1.003), (0.6756, 0.0375, 0.9284), (0.6756, 0.0375, 1.003), (-1.418, -0.0294, -0.02544), (-1.459, -0.0294, 0.01615), (-1.418, 0.0294, -0.02544), (-1.459, 0.0294, 0.01615), (-0.4366, -0.0294, 0.9555), (-0.4782, -0.0294, 0.9971), (-0.4366, 0.0294, 0.9555), (-0.4782, 0.0294, 0.9971), (0.5001, -0.0294, -0.02544), (0.5417, -0.0294, 0.01615), (0.5001, 0.0294, -0.02544), (0.5417, 0.0294, 0.01615), (-0.4808, -0.0294, 0.9555), (-0.4392, -0.0294, 0.9971), (-0.4808, 0.0294, 0.9555), (-0.4392, 0.0294, 0.9971)], [], [(2, 3, 7, 6), (4, 5, 1, 0), (2, 6, 4, 0), (7, 3, 1, 5), (10, 11, 15, 14), (12, 13, 9, 8), (10, 14, 12, 8), (15, 11, 9, 13), (18, 19, 23, 22), (20, 21, 17, 16), (18, 22, 20, 16), (23, 19, 17, 21), (26, 30, 31, 27), (28, 24, 25, 29), (26, 24, 28, 30), (31, 29, 25, 27)])
_uv = me_cube_014.uv_layers.new(name='UVMap')
_uv.uv.foreach_set('vector', [0.375, 0.25, 0.625, 0.25, 0.6593, 0.4657, 0.3407, 0.4657, 0.3407, 0.7843, 0.6593, 0.7843, 0.625, 1.0, 0.375, 1.0, 0.125, 0.5, 0.3407, 0.4657, 0.3407, 0.7843, 0.125, 0.75, 0.6593, 0.4657, 0.875, 0.5, 0.875, 0.75, 0.6593, 0.7843, 0.375, 0.25, 0.625, 0.25, 0.6593, 0.4657, 0.3407, 0.4657, 0.3407, 0.7843, 0.6593, 0.7843, 0.625, 1.0, 0.375, 1.0, 0.125, 0.5, 0.3407, 0.4657, 0.3407, 0.7843, 0.125, 0.75, 0.6593, 0.4657, 0.875, 0.5, 0.875, 0.75, 0.6593, 0.7843, 0.375, 0.25, 0.625, 0.25, 0.6623, 0.4712, 0.3448, 0.4641, 0.3448, 0.7859, 0.6623, 0.7788, 0.625, 1.0, 0.375, 1.0, 0.125, 0.5, 0.3448, 0.4641, 0.3448, 0.7859, 0.125, 0.75, 0.6623, 0.4712, 0.875, 0.5, 0.875, 0.75, 0.6623, 0.7788, 0.375, 0.25, 0.3448, 0.4641, 0.6623, 0.4712, 0.625, 0.25, 0.3448, 0.7859, 0.375, 1.0, 0.625, 1.0, 0.6623, 0.7788, 0.125, 0.5, 0.125, 0.75, 0.3448, 0.7859, 0.3448, 0.4641, 0.6623, 0.4712, 0.6623, 0.7788, 0.875, 0.75, 0.875, 0.5])
me_cube_014.use_remesh_fix_poles = True
me_cube_014.use_remesh_preserve_attributes = False
me_cube_014.use_mirror_vertex_groups = False
me_cube_014.update()
me_cube_018 = bpy.data.meshes.new('Cube.018')
me_cube_018.from_pydata([(-0.03894, -16.94, -0.03894), (-0.03894, -16.94, 0.03894), (-0.03894, 1.5, -0.03894), (-0.03894, 1.5, 0.03894), (0.03894, -16.94, -0.03894), (0.03894, -16.94, 0.03894), (0.03894, 1.5, -0.03894), (0.03894, 1.5, 0.03894)], [], [(0, 1, 3, 2), (6, 7, 5, 4), (2, 6, 4, 0), (7, 3, 1, 5)])
_uv = me_cube_018.uv_layers.new(name='UVMap')
_uv.uv.foreach_set('vector', [0.375, 0.0, 0.625, 0.0, 0.625, 0.25, 0.375, 0.25, 0.375, 0.5, 0.625, 0.5, 0.625, 0.75, 0.375, 0.75, 0.125, 0.5, 0.375, 0.5, 0.375, 0.75, 0.125, 0.75, 0.625, 0.5, 0.875, 0.5, 0.875, 0.75, 0.625, 0.75])
me_cube_018.use_remesh_fix_poles = True
me_cube_018.use_remesh_preserve_attributes = False
me_cube_018.use_mirror_vertex_groups = False
me_cube_018.update()
me_plane_014 = bpy.data.meshes.new('Plane.014')
me_plane_014.from_pydata([(-0.375, -0.9375, -0.375), (-0.375, -0.9375, 12.38), (-0.375, 0.9375, -0.375), (-0.375, 0.9375, 12.38), (4.098e-08, -0.9375, -0.375), (4.098e-08, -0.9375, 12.38), (-4.098e-08, 0.9375, -0.375), (-4.098e-08, 0.9375, 12.38), (8.625, -12.94, -0.375), (8.625, -12.94, 12.38), (9.375, 0.9375, -0.375), (9.375, 0.9375, 12.38), (9.375, -12.94, -0.375), (9.375, -12.94, 12.38), (17.62, -12.94, -0.375), (17.62, -12.94, 12.38), (17.62, 0.9375, -0.375), (17.62, 0.9375, 12.38), (18.38, -12.94, -0.375), (18.38, -12.94, 12.38), (18.38, 0.9375, -0.375), (18.38, 0.9375, 12.38), (8.625, 3.77e-07, 12.38), (8.625, 3.77e-07, -0.375), (-0.375, -1.639e-08, -0.375), (-0.375, -1.639e-08, 12.38), (0.0, 0.0, 12.38), (0.0, 0.0, -0.375), (5.75, 0.9375, -0.375), (2.875, 0.9375, -0.375), (5.75, 2.513e-07, -0.375), (2.875, 1.257e-07, -0.375), (5.75, 2.513e-07, 2.029), (2.875, 1.257e-07, 2.029), (5.75, 0.9375, 2.029), (2.875, 0.9375, 2.029), (26.62, -12.94, -0.375), (26.62, -12.94, 12.38), (26.62, 0.9375, -0.375), (26.62, 0.9375, 12.38), (27.38, -12.94, -0.375), (27.38, -12.94, 12.38), (27.38, 0.9375, -0.375), (27.38, 0.9375, 12.38), (26.62, 0.4372, -0.375), (26.62, 0.4372, 12.38), (27.38, 0.4372, 12.38), (27.38, 0.4372, -0.375), (30.94, 0.4372, 12.38), (30.56, 0.9375, 12.38), (30.56, 0.9375, -0.375), (30.94, 0.4372, -0.375)], [], [(2, 3, 7, 6), (25, 1, 5, 26), (4, 5, 1, 0), (24, 25, 3, 2), (26, 5, 4, 27), (22, 9, 13, 11), (11, 13, 12, 10), (12, 13, 9, 8), (16, 17, 21, 20), (18, 19, 15, 14), (17, 15, 19, 21), (14, 15, 17, 16), (21, 19, 18, 20), (8, 9, 22, 23), (34, 28, 30, 32), (3, 25, 26, 7), (6, 7, 35, 29), (22, 11, 7, 26), (34, 35, 7, 11), (22, 26, 33, 32), (34, 32, 33, 35), (29, 35, 33, 31), (23, 22, 32, 30), (0, 1, 25, 24), (11, 10, 28, 34), (31, 33, 26, 27), (38, 39, 43, 42), (40, 41, 37, 36), (45, 37, 41, 46), (44, 45, 39, 38), (46, 41, 40, 47), (43, 46, 48, 49), (36, 37, 45, 44), (39, 45, 46, 43), (47, 42, 50, 51), (42, 43, 49, 50), (46, 47, 51, 48)])
_uv = me_plane_014.uv_layers.new(name='UVMap')
_uv.uv.foreach_set('vector', [0.375, 0.5, 0.625, 0.5, 0.625, 0.625, 0.375, 0.625, 0.75, 0.5, 0.875, 0.5, 0.875, 0.625, 0.75, 0.625, 0.375, 0.125, 0.625, 0.125, 0.625, 0.25, 0.375, 0.25, 0.375, 0.375, 0.625, 0.375, 0.625, 0.5, 0.375, 0.5, 0.625, 0.375, 0.625, 0.125, 0.375, 0.125, 0.375, 0.375, 0.625, 0.5, 0.875, 0.5, 0.875, 0.625, 0.625, 0.625, 0.625, 0.625, 0.625, 0.125, 0.375, 0.125, 0.375, 0.625, 0.375, 0.125, 0.625, 0.125, 0.625, 0.25, 0.375, 0.25, 0.375, 0.5, 0.625, 0.5, 0.625, 0.625, 0.375, 0.625, 0.375, 0.125, 0.625, 0.125, 0.625, 0.25, 0.375, 0.25, 0.625, 0.5, 0.875, 0.5, 0.875, 0.625, 0.625, 0.625, 0.375, 0.25, 0.625, 0.25, 0.625, 0.5, 0.375, 0.5, 0.625, 0.625, 0.625, 0.125, 0.375, 0.125, 0.375, 0.625, 0.375, 0.25, 0.625, 0.25, 0.625, 0.5, 0.375, 0.5, 0.5, 0.5417, 0.375, 0.5417, 0.375, 0.4583, 0.5, 0.4583, 0.625, 0.5, 0.75, 0.5, 0.75, 0.625, 0.625, 0.625, 0.375, 0.625, 0.625, 0.625, 0.5, 0.5833, 0.375, 0.5833, 0.625, 0.5, 0.625, 0.5, 0.625, 0.625, 0.75, 0.625, 0.5, 0.5417, 0.5, 0.5833, 0.625, 0.625, 0.625, 0.5, 0.625, 0.5, 0.625, 0.375, 0.5, 0.4167, 0.5, 0.4583, 0.5, 0.5417, 0.5, 0.4583, 0.5, 0.4167, 0.5, 0.5833, 0.375, 0.5833, 0.5, 0.5833, 0.5, 0.4167, 0.375, 0.4167, 0.375, 0.5, 0.625, 0.5, 0.5, 0.4583, 0.375, 0.4583, 0.375, 0.25, 0.625, 0.25, 0.625, 0.375, 0.375, 0.375, 0.625, 0.5, 0.375, 0.5, 0.375, 0.5417, 0.5, 0.5417, 0.375, 0.4167, 0.5, 0.4167, 0.625, 0.375, 0.375, 0.375, 0.375, 0.5, 0.625, 0.5, 0.625, 0.625, 0.375, 0.625, 0.375, 0.125, 0.625, 0.125, 0.625, 0.25, 0.375, 0.25, 0.634, 0.5, 0.875, 0.5, 0.875, 0.625, 0.634, 0.625, 0.375, 0.491, 0.625, 0.491, 0.625, 0.5, 0.375, 0.5, 0.625, 0.607, 0.625, 0.125, 0.375, 0.125, 0.375, 0.607, 0.625, 0.625, 0.634, 0.625, 0.634, 0.625, 0.625, 0.625, 0.375, 0.25, 0.625, 0.25, 0.625, 0.491, 0.375, 0.491, 0.625, 0.5, 0.634, 0.5, 0.634, 0.625, 0.625, 0.625, 0.0, 0.0, 0.0, 0.0, 0.0, 0.0, 0.0, 0.0, 0.375, 0.625, 0.625, 0.625, 0.625, 0.625, 0.375, 0.625, 0.625, 0.607, 0.375, 0.607, 0.375, 0.607, 0.625, 0.607])
me_plane_014.use_remesh_fix_poles = True
me_plane_014.use_remesh_preserve_attributes = False
me_plane_014.use_mirror_vertex_groups = False
me_plane_014.update()
me_plane_015 = bpy.data.meshes.new('Plane.015')
me_plane_015.from_pydata([(1.527, 0.5822, 1.794e-07), (-1.527, 0.5822, 1.794e-07), (1.527, -0.5822, 1.794e-07), (-1.527, -0.5822, 1.794e-07), (1.527, -0.5822, 2.501), (-1.527, -0.5822, 2.501), (1.527, 0.5822, 2.501), (-1.527, 0.5822, 2.501)], [], [(5, 3, 1, 7), (7, 6, 4, 5), (4, 6, 0, 2)])
_uv = me_plane_015.uv_layers.new(name='UVMap')
_uv.uv.foreach_set('vector', [0.5, 0.4167, 0.375, 0.4167, 0.375, 0.5833, 0.5, 0.5833, 0.5, 0.5833, 0.5, 0.5417, 0.5, 0.4583, 0.5, 0.4167, 0.5, 0.4583, 0.5, 0.5417, 0.375, 0.5417, 0.375, 0.4583])
me_plane_015.use_remesh_fix_poles = True
me_plane_015.use_remesh_preserve_attributes = False
me_plane_015.use_mirror_vertex_groups = False
me_plane_015.update()
me_cube_019 = bpy.data.meshes.new('Cube.019')
me_cube_019.from_pydata([(-0.375, -0.375, -1.5), (-0.375, -0.375, 1.5), (-0.375, 18.0, -1.5), (-0.375, 18.37, 1.5), (0.0, -0.375, -1.5), (0.0, -0.375, 1.5), (0.0, 18.0, -1.5), (0.0, 18.0, 1.5), (0.0, 11.11, -1.5), (0.0, 5.367, -1.5), (-0.375, 11.11, 1.5), (-0.375, 5.367, 1.5), (-0.375, 5.367, -1.5), (-0.375, 11.11, -1.5), (0.0, 5.367, 1.5), (0.0, 11.11, 1.5), (-0.375, 16.85, 1.5), (0.0, 16.85, -1.5), (0.0, 16.85, 1.5), (-0.375, 16.85, -1.5), (-0.375, 18.37, -1.062), (0.0, 18.0, -1.062), (0.0, -0.375, -0.75), (0.0, 11.11, -0.75), (0.0, 5.367, -0.75), (-0.375, -0.375, -0.75), (-0.375, 11.11, -0.75), (-0.375, 5.367, -0.75), (-0.375, 16.85, -0.75), (0.0, 16.85, -0.75), (-0.375, -0.225, 1.275), (-0.375, 5.217, 1.275), (-0.375, 5.217, -0.6), (-0.375, -0.225, -0.6), (0.0, -0.225, -0.6), (0.0, 5.217, -0.6), (0.0, 5.217, 1.275), (0.0, -0.225, 1.275), (0.0, 11.26, -0.6), (0.0, 16.7, -0.6), (0.0, 16.7, 1.275), (0.0, 11.26, 1.275), (-0.375, 11.26, 1.275), (-0.375, 16.7, 1.275), (-0.375, 16.7, -0.6), (-0.375, 11.26, -0.6), (-0.375, 5.517, 1.275), (-0.375, 10.96, 1.275), (-0.375, 10.96, -0.6), (-0.375, 5.517, -0.6), (0.0, 5.517, -0.6), (0.0, 10.96, -0.6), (0.0, 10.96, 1.275), (0.0, 5.517, 1.275)], [], [(27, 26, 13, 12), (26, 28, 19, 13), (25, 27, 12, 0), (1, 5, 14, 11), (31, 32, 35, 36), (10, 15, 18, 16), (28, 20, 2, 19), (9, 12, 13, 8), (16, 3, 20, 28), (30, 31, 36, 37), (33, 30, 37, 34), (6, 17, 19, 2), (8, 13, 19, 17), (4, 0, 12, 9), (3, 16, 18, 7), (11, 14, 15, 10), (4, 22, 25, 0), (17, 6, 21, 29), (29, 21, 7, 18), (8, 17, 29, 23), (33, 34, 35, 32), (49, 50, 51, 48), (22, 5, 1, 25), (9, 8, 23, 24), (4, 9, 24, 22), (38, 39, 44, 45), (1, 11, 31, 30), (11, 27, 32, 31), (27, 25, 33, 32), (25, 1, 30, 33), (22, 24, 35, 34), (24, 14, 36, 35), (14, 5, 37, 36), (5, 22, 34, 37), (23, 29, 39, 38), (29, 18, 40, 39), (18, 15, 41, 40), (15, 23, 38, 41), (10, 16, 43, 42), (16, 28, 44, 43), (28, 26, 45, 44), (26, 10, 42, 45), (11, 10, 47, 46), (10, 26, 48, 47), (26, 27, 49, 48), (27, 11, 46, 49), (24, 23, 51, 50), (23, 15, 52, 51), (15, 14, 53, 52), (14, 24, 50, 53), (46, 53, 50, 49), (46, 47, 52, 53), (47, 48, 51, 52), (38, 45, 42, 41), (40, 41, 42, 43), (39, 40, 43, 44)])
_uv = me_cube_019.uv_layers.new(name='UVMap')
_uv.uv.foreach_set('vector', [0.4375, 0.07812, 0.4375, 0.1562, 0.375, 0.1562, 0.375, 0.07812, 0.4375, 0.1562, 0.4375, 0.2344, 0.375, 0.2344, 0.375, 0.1562, 0.4375, 0.0, 0.4375, 0.07812, 0.375, 0.07812, 0.375, 0.0, 0.875, 0.75, 0.625, 0.75, 0.625, 0.6719, 0.875, 0.6719, 0.6125, 0.07608, 0.45, 0.07608, 0.45, 0.6739, 0.6125, 0.6739, 0.875, 0.5938, 0.625, 0.5938, 0.625, 0.5156, 0.875, 0.5156, 0.4375, 0.2344, 0.4375, 0.25, 0.375, 0.25, 0.375, 0.2344, 0.375, 0.6719, 0.125, 0.6719, 0.125, 0.5938, 0.375, 0.5938, 0.625, 0.2344, 0.625, 0.25, 0.4375, 0.25, 0.4375, 0.2344, 0.6125, 0.002041, 0.6125, 0.07608, 0.6125, 0.6739, 0.6125, 0.748, 0.45, 0.002041, 0.6125, 0.002041, 0.6125, 0.748, 0.45, 0.748, 0.375, 0.5, 0.375, 0.5156, 0.125, 0.5156, 0.125, 0.5, 0.375, 0.5938, 0.125, 0.5938, 0.125, 0.5156, 0.375, 0.5156, 0.375, 0.75, 0.125, 0.75, 0.125, 0.6719, 0.375, 0.6719, 0.875, 0.5, 0.875, 0.5156, 0.625, 0.5156, 0.625, 0.5, 0.875, 0.6719, 0.625, 0.6719, 0.625, 0.5938, 0.875, 0.5938, 0.375, 0.75, 0.4375, 0.75, 0.4375, 1.0, 0.375, 1.0, 0.375, 0.5156, 0.375, 0.5, 0.4375, 0.5, 0.4375, 0.5156, 0.4375, 0.5156, 0.4375, 0.5, 0.625, 0.5, 0.625, 0.5156, 0.375, 0.5938, 0.375, 0.5156, 0.4375, 0.5156, 0.4375, 0.5938, 0.45, 0.002041, 0.45, 0.748, 0.45, 0.6739, 0.45, 0.07608, 0.45, 0.08017, 0.45, 0.6698, 0.45, 0.5958, 0.45, 0.1542, 0.4375, 0.75, 0.625, 0.75, 0.625, 1.0, 0.4375, 1.0, 0.375, 0.6719, 0.375, 0.5938, 0.4375, 0.5938, 0.4375, 0.6719, 0.375, 0.75, 0.375, 0.6719, 0.4375, 0.6719, 0.4375, 0.75, 0.45, 0.5917, 0.45, 0.5177, 0.45, 0.2323, 0.45, 0.1583, 0.625, 0.0, 0.625, 0.07812, 0.6125, 0.07608, 0.6125, 0.002041, 0.625, 0.07812, 0.4375, 0.07812, 0.45, 0.07608, 0.6125, 0.07608, 0.4375, 0.07812, 0.4375, 0.0, 0.45, 0.002041, 0.45, 0.07608, 0.4375, 0.0, 0.625, 0.0, 0.6125, 0.002041, 0.45, 0.002041, 0.4375, 0.75, 0.4375, 0.6719, 0.45, 0.6739, 0.45, 0.748, 0.4375, 0.6719, 0.625, 0.6719, 0.6125, 0.6739, 0.45, 0.6739, 0.625, 0.6719, 0.625, 0.75, 0.6125, 0.748, 0.6125, 0.6739, 0.625, 0.75, 0.4375, 0.75, 0.45, 0.748, 0.6125, 0.748, 0.4375, 0.5938, 0.4375, 0.5156, 0.45, 0.5177, 0.45, 0.5917, 0.4375, 0.5156, 0.625, 0.5156, 0.6125, 0.5177, 0.45, 0.5177, 0.625, 0.5156, 0.625, 0.5938, 0.6125, 0.5917, 0.6125, 0.5177, 0.625, 0.5938, 0.4375, 0.5938, 0.45, 0.5917, 0.6125, 0.5917, 0.625, 0.1562, 0.625, 0.2344, 0.6125, 0.2323, 0.6125, 0.1583, 0.625, 0.2344, 0.4375, 0.2344, 0.45, 0.2323, 0.6125, 0.2323, 0.4375, 0.2344, 0.4375, 0.1562, 0.45, 0.1583, 0.45, 0.2323, 0.4375, 0.1562, 0.625, 0.1562, 0.6125, 0.1583, 0.45, 0.1583, 0.625, 0.07812, 0.625, 0.1562, 0.6125, 0.1542, 0.6125, 0.08017, 0.625, 0.1562, 0.4375, 0.1562, 0.45, 0.1542, 0.6125, 0.1542, 0.4375, 0.1562, 0.4375, 0.07812, 0.45, 0.08017, 0.45, 0.1542, 0.4375, 0.07812, 0.625, 0.07812, 0.6125, 0.08017, 0.45, 0.08017, 0.4375, 0.6719, 0.4375, 0.5938, 0.45, 0.5958, 0.45, 0.6698, 0.4375, 0.5938, 0.625, 0.5938, 0.6125, 0.5958, 0.45, 0.5958, 0.625, 0.5938, 0.625, 0.6719, 0.6125, 0.6698, 0.6125, 0.5958, 0.625, 0.6719, 0.4375, 0.6719, 0.45, 0.6698, 0.6125, 0.6698, 0.6125, 0.08017, 0.6125, 0.6698, 0.45, 0.6698, 0.45, 0.08017, 0.6125, 0.08017, 0.6125, 0.1542, 0.6125, 0.5958, 0.6125, 0.6698, 0.6125, 0.1542, 0.45, 0.1542, 0.45, 0.5958, 0.6125, 0.5958, 0.45, 0.5917, 0.45, 0.1583, 0.6125, 0.1583, 0.6125, 0.5917, 0.6125, 0.5177, 0.6125, 0.5917, 0.6125, 0.1583, 0.6125, 0.2323, 0.45, 0.5177, 0.6125, 0.5177, 0.6125, 0.2323, 0.45, 0.2323])
me_cube_019.use_remesh_fix_poles = True
me_cube_019.use_remesh_preserve_attributes = False
me_cube_019.use_mirror_vertex_groups = False
me_cube_019.update()
me_cube_020 = bpy.data.meshes.new('Cube.020')
me_cube_020.from_pydata([(-1.5, -16.88, -1.5), (-1.5, -16.88, -1.062), (-1.5, 1.5, -1.5), (-1.5, 1.5, -1.062), (8.438, -16.88, -1.5), (8.438, -16.88, -1.062), (8.438, 1.5, -1.5), (8.438, 1.5, -1.062), (-2.03, 2.03, -1.5), (-2.03, -17.41, -1.5), (-2.03, -17.41, -0.9), (-2.03, 2.03, -0.9), (8.438, 2.25, -1.5), (8.438, 2.25, -0.9), (8.438, -17.62, -0.9), (8.438, -17.62, -1.5), (8.438, 2.062, -0.9), (8.438, -17.44, -1.5), (8.438, 2.062, -1.5), (-1.898, 1.898, -1.5), (-1.898, 1.898, -0.9), (-1.898, -17.27, -1.5), (-1.898, -17.27, -0.9), (8.438, -17.44, -0.9), (-1.699, 1.699, -0.9812), (-1.699, -17.07, -1.5), (-1.699, -17.07, -0.9812), (8.438, -17.16, -0.9812), (8.438, 1.781, -0.9812), (8.438, -17.16, -1.5), (8.438, 1.781, -1.5), (-1.699, 1.699, -1.5), (-1.5, -16.88, -1.137), (-1.5, 1.5, -1.137), (8.438, 1.5, -1.137), (8.438, -16.88, -1.137), (-1.699, 1.699, -1.137), (-1.699, -17.07, -1.137), (8.438, -17.16, -1.137), (8.438, 1.781, -1.137)], [], [(3, 7, 34, 33), (21, 17, 15, 9), (20, 16, 13, 11), (2, 6, 4, 0), (7, 3, 1, 5), (9, 10, 11, 8), (8, 11, 13, 12), (15, 14, 10, 9), (18, 19, 8, 12), (22, 20, 11, 10), (23, 22, 10, 14), (19, 21, 9, 8), (31, 25, 21, 19), (27, 26, 22, 23), (26, 24, 20, 22), (30, 31, 19, 18), (24, 28, 16, 20), (25, 29, 17, 21), (5, 1, 32, 35), (35, 32, 37, 38), (32, 33, 36, 37), (33, 34, 39, 36), (0, 4, 29, 25), (1, 3, 33, 32), (6, 2, 31, 30), (26, 27, 38, 37), (2, 0, 25, 31), (24, 26, 37, 36), (28, 24, 36, 39), (13, 16, 18, 12), (16, 28, 39, 18), (18, 39, 34, 30), (30, 34, 6)])
_uv = me_cube_020.uv_layers.new(name='UVMap')
_uv.uv.foreach_set('vector', [0.875, 0.5, 0.625, 0.5, 0.625, 0.5, 0.875, 0.5, 0.125, 0.75, 0.375, 0.75, 0.375, 0.75, 0.125, 0.75, 0.875, 0.5, 0.625, 0.5, 0.625, 0.5, 0.875, 0.5, 0.125, 0.5, 0.375, 0.5, 0.375, 0.75, 0.125, 0.75, 0.625, 0.5, 0.875, 0.5, 0.875, 0.75, 0.625, 0.75, 0.375, 0.0, 0.625, 0.0, 0.625, 0.25, 0.375, 0.25, 0.375, 0.25, 0.625, 0.25, 0.625, 0.5, 0.375, 0.5, 0.375, 0.75, 0.625, 0.75, 0.625, 1.0, 0.375, 1.0, 0.375, 0.5, 0.125, 0.5, 0.125, 0.5, 0.375, 0.5, 0.875, 0.75, 0.875, 0.5, 0.875, 0.5, 0.875, 0.75, 0.625, 0.75, 0.875, 0.75, 0.875, 0.75, 0.625, 0.75, 0.125, 0.5, 0.125, 0.75, 0.125, 0.75, 0.125, 0.5, 0.125, 0.5, 0.125, 0.75, 0.125, 0.75, 0.125, 0.5, 0.625, 0.75, 0.875, 0.75, 0.875, 0.75, 0.625, 0.75, 0.875, 0.75, 0.875, 0.5, 0.875, 0.5, 0.875, 0.75, 0.375, 0.5, 0.125, 0.5, 0.125, 0.5, 0.375, 0.5, 0.875, 0.5, 0.625, 0.5, 0.625, 0.5, 0.875, 0.5, 0.125, 0.75, 0.375, 0.75, 0.375, 0.75, 0.125, 0.75, 0.625, 0.75, 0.875, 0.75, 0.875, 0.75, 0.625, 0.75, 0.625, 0.75, 0.875, 0.75, 0.875, 0.75, 0.625, 0.75, 0.875, 0.75, 0.875, 0.5, 0.875, 0.5, 0.875, 0.75, 0.875, 0.5, 0.625, 0.5, 0.625, 0.5, 0.875, 0.5, 0.125, 0.75, 0.375, 0.75, 0.375, 0.75, 0.125, 0.75, 0.875, 0.75, 0.875, 0.5, 0.875, 0.5, 0.875, 0.75, 0.375, 0.5, 0.125, 0.5, 0.125, 0.5, 0.375, 0.5, 0.875, 0.75, 0.625, 0.75, 0.625, 0.75, 0.875, 0.75, 0.125, 0.5, 0.125, 0.75, 0.125, 0.75, 0.125, 0.5, 0.875, 0.5, 0.875, 0.75, 0.875, 0.75, 0.875, 0.5, 0.625, 0.5, 0.875, 0.5, 0.875, 0.5, 0.625, 0.5, 0.625, 0.5, 0.625, 0.5, 0.375, 0.5, 0.375, 0.5, 0.625, 0.5, 0.625, 0.5, 0.625, 0.5, 0.375, 0.5, 0.375, 0.5, 0.625, 0.5, 0.625, 0.5, 0.375, 0.5, 0.375, 0.5, 0.625, 0.5, 0.375, 0.5])
me_cube_020.use_remesh_fix_poles = True
me_cube_020.use_remesh_preserve_attributes = False
me_cube_020.use_mirror_vertex_groups = False
me_cube_020.update()
me_cube = bpy.data.meshes.new('Cube')
me_cube.from_pydata([(-0.9375, 0.0, 0.0), (-0.9375, 0.0, 9.75), (-0.9375, 0.375, 0.0), (-0.9375, 0.375, 9.75), (30.56, 0.0, 0.0), (30.56, 0.0, 9.75), (30.94, 0.375, 0.0), (30.94, 0.375, 9.75), (9.0, 0.375, 0.0), (8.625, 0.375, 9.75), (9.0, 0.0, 0.0), (9.0, 0.0, 9.75), (8.625, 0.375, 12.75), (30.94, 0.375, 12.75), (30.56, 0.0, 12.75), (9.0, 0.0, 12.75), (-0.9375, 0.0, 8.531), (-0.9375, 0.375, 8.531), (30.94, 0.375, 8.531), (30.56, 0.0, 8.531), (9.0, 0.0, 8.531), (9.0, 0.375, 8.531), (19.95, -4.268e-07, 0.09055), (19.95, -4.268e-07, 2.087), (17.96, -4.268e-07, 2.087), (17.96, -4.268e-07, 0.09055), (17.96, 0.375, 0.09055), (17.96, 0.375, 2.087), (19.95, 0.375, 2.087), (19.95, 0.375, 0.09055)], [], [(16, 1, 3, 17), (21, 9, 7, 18), (18, 7, 5, 19), (20, 11, 1, 16), (8, 6, 4, 10), (9, 3, 1, 11), (7, 9, 12, 13), (2, 8, 10, 0), (19, 5, 11, 20), (17, 3, 9, 21), (13, 12, 15, 14), (5, 7, 13, 14), (11, 5, 14, 15), (2, 17, 21, 8), (26, 27, 24, 25), (10, 20, 16, 0), (6, 18, 19, 4), (29, 26, 25, 22), (0, 16, 17, 2), (4, 19, 23, 22), (19, 20, 24, 23), (20, 10, 25, 24), (10, 4, 22, 25), (8, 21, 27, 26), (21, 18, 28, 27), (18, 6, 29, 28), (6, 8, 26, 29), (27, 28, 23, 24), (28, 29, 22, 23)])
_uv = me_cube.uv_layers.new(name='UVMap')
_uv.uv.foreach_set('vector', [0.5938, 0.0, 0.625, 0.0, 0.625, 0.25, 0.5938, 0.25, 0.5938, 0.3289, 0.625, 0.3289, 0.625, 0.5, 0.5938, 0.5, 0.5938, 0.5, 0.625, 0.5, 0.625, 0.75, 0.5938, 0.75, 0.5938, 0.9202, 0.625, 0.9202, 0.625, 1.0, 0.5938, 1.0, 0.2039, 0.5, 0.375, 0.5, 0.375, 0.75, 0.2048, 0.75, 0.7961, 0.5, 0.875, 0.5, 0.875, 0.75, 0.7952, 0.75, 0.625, 0.5, 0.625, 0.3289, 0.625, 0.3289, 0.625, 0.5, 0.125, 0.5, 0.2039, 0.5, 0.2048, 0.75, 0.125, 0.75, 0.5938, 0.75, 0.625, 0.75, 0.625, 0.9202, 0.5938, 0.9202, 0.5938, 0.25, 0.625, 0.25, 0.625, 0.3289, 0.5938, 0.3289, 0.625, 0.5, 0.7961, 0.5, 0.7952, 0.75, 0.625, 0.75, 0.625, 0.75, 0.625, 0.5, 0.625, 0.5, 0.625, 0.75, 0.625, 0.9202, 0.625, 0.75, 0.625, 0.75, 0.625, 0.9202, 0.375, 0.25, 0.5938, 0.25, 0.5938, 0.3289, 0.375, 0.3289, 0.3901, 0.3335, 0.5786, 0.3335, 0.5786, 0.9155, 0.3901, 0.9155, 0.375, 0.9202, 0.5938, 0.9202, 0.5938, 1.0, 0.375, 1.0, 0.375, 0.5, 0.5938, 0.5, 0.5938, 0.75, 0.375, 0.75, 0.3901, 0.4954, 0.3901, 0.3335, 0.3901, 0.9155, 0.3901, 0.7547, 0.375, 0.0, 0.5938, 0.0, 0.5938, 0.25, 0.375, 0.25, 0.375, 0.75, 0.5938, 0.75, 0.5786, 0.7547, 0.3901, 0.7547, 0.5938, 0.75, 0.5938, 0.9202, 0.5786, 0.9155, 0.5786, 0.7547, 0.5938, 0.9202, 0.375, 0.9202, 0.3901, 0.9155, 0.5786, 0.9155, 0.375, 0.9202, 0.375, 0.75, 0.3901, 0.7547, 0.3901, 0.9155, 0.375, 0.3289, 0.5938, 0.3289, 0.5786, 0.3335, 0.3901, 0.3335, 0.5938, 0.3289, 0.5938, 0.5, 0.5786, 0.4954, 0.5786, 0.3335, 0.5938, 0.5, 0.375, 0.5, 0.3901, 0.4954, 0.5786, 0.4954, 0.375, 0.5, 0.375, 0.3289, 0.3901, 0.3335, 0.3901, 0.4954, 0.5786, 0.3335, 0.5786, 0.4954, 0.5786, 0.7547, 0.5786, 0.9155, 0.5786, 0.4954, 0.3901, 0.4954, 0.3901, 0.7547, 0.5786, 0.7547])
me_cube.use_remesh_fix_poles = True
me_cube.use_remesh_preserve_attributes = False
me_cube.use_mirror_vertex_groups = False
me_cube.update()
me_cube_001 = bpy.data.meshes.new('Cube.001')
me_cube_001.from_pydata([(-0.375, -0.375, -1.5), (-0.375, -0.375, 1.5), (-0.375, 18.0, -1.5), (-0.375, 18.0, 1.5), (0.0, -0.8753, -1.5), (0.0, -0.8753, 1.5), (0.0, 18.37, -1.5), (0.0, 18.37, 1.5), (0.0, 11.11, -1.5), (0.0, 5.367, -1.5), (-0.375, 11.11, 1.5), (-0.375, 5.367, 1.5), (-0.375, 5.367, -1.5), (-0.375, 11.11, -1.5), (0.0, 5.367, 1.5), (0.0, 11.11, 1.5), (-0.375, 16.85, 1.5), (0.0, 16.85, 1.5), (0.0, -0.8753, -0.75), (0.0, 11.11, -0.75), (0.0, 5.367, -0.75), (-0.375, -0.375, -0.75), (-0.375, 11.11, -0.75), (-0.375, 5.367, -0.75), (-0.375, 16.85, -0.75), (0.0, 16.85, -0.75), (-0.375, -0.225, 1.275), (-0.375, 5.217, 1.275), (-0.375, 5.217, -0.6), (-0.375, -0.225, -0.6), (0.0, -0.225, -0.6), (0.0, 5.217, -0.6), (0.0, 5.217, 1.275), (0.0, -0.225, 1.275), (0.0, 11.26, -0.6), (0.0, 16.7, -0.6), (0.0, 16.7, 1.275), (0.0, 11.26, 1.275), (-0.375, 11.26, 1.275), (-0.375, 16.7, 1.275), (-0.375, 16.7, -0.6), (-0.375, 11.26, -0.6), (-0.375, 5.517, 1.275), (-0.375, 10.96, 1.275), (-0.375, 10.96, -0.6), (-0.375, 5.517, -0.6), (0.0, 5.517, -0.6), (0.0, 10.96, -0.6), (0.0, 10.96, 1.275), (0.0, 5.517, 1.275), (0.0, 18.37, -11.25), (-0.375, 18.0, -11.25), (0.0, -0.8753, -11.25), (0.0, 5.367, -11.25), (-0.375, 5.367, -11.25), (-0.375, -0.375, -11.25), (0.0, 11.11, -11.25), (-0.375, 11.11, -11.25)], [], [(23, 22, 13, 12), (6, 25, 19, 8), (21, 23, 12, 0), (1, 5, 14, 11), (27, 28, 31, 32), (10, 15, 17, 16), (6, 8, 56, 50), (16, 3, 2, 24), (26, 27, 32, 33), (29, 26, 33, 30), (24, 2, 13, 22), (3, 16, 17, 7), (11, 14, 15, 10), (25, 6, 7, 17), (29, 30, 31, 28), (45, 46, 47, 44), (9, 8, 19, 20), (4, 9, 20, 18), (34, 35, 40, 41), (1, 11, 27, 26), (11, 23, 28, 27), (23, 21, 29, 28), (21, 1, 26, 29), (18, 20, 31, 30), (20, 14, 32, 31), (14, 5, 33, 32), (5, 18, 30, 33), (19, 25, 35, 34), (25, 17, 36, 35), (17, 15, 37, 36), (15, 19, 34, 37), (10, 16, 39, 38), (16, 24, 40, 39), (24, 22, 41, 40), (22, 10, 38, 41), (11, 10, 43, 42), (10, 22, 44, 43), (22, 23, 45, 44), (23, 11, 42, 45), (20, 19, 47, 46), (19, 15, 48, 47), (15, 14, 49, 48), (14, 20, 46, 49), (42, 49, 46, 45), (42, 43, 48, 49), (43, 44, 47, 48), (34, 41, 38, 37), (36, 37, 38, 39), (35, 36, 39, 40), (13, 2, 51, 57), (53, 54, 57, 56), (52, 55, 54, 53), (56, 57, 51, 50), (8, 9, 53, 56), (0, 12, 54, 55), (12, 13, 57, 54), (9, 4, 52, 53)])
_uv = me_cube_001.uv_layers.new(name='UVMap')
_uv.uv.foreach_set('vector', [0.4375, 0.07812, 0.4375, 0.1562, 0.375, 0.1562, 0.375, 0.07812, 0.4375, 0.5, 0.4375, 0.5156, 0.4375, 0.5938, 0.375, 0.5938, 0.4375, 0.0, 0.4375, 0.07812, 0.375, 0.07812, 0.375, 0.0, 0.875, 0.75, 0.625, 0.75, 0.625, 0.6719, 0.875, 0.6719, 0.6125, 0.07608, 0.45, 0.07608, 0.45, 0.6739, 0.6125, 0.6739, 0.875, 0.5938, 0.625, 0.5938, 0.625, 0.5156, 0.875, 0.5156, 0.4375, 0.5, 0.375, 0.5938, 0.375, 0.5938, 0.4375, 0.5, 0.625, 0.2344, 0.625, 0.25, 0.4375, 0.25, 0.4375, 0.2344, 0.6125, 0.002041, 0.6125, 0.07608, 0.6125, 0.6739, 0.6125, 0.748, 0.45, 0.002041, 0.6125, 0.002041, 0.6125, 0.748, 0.45, 0.748, 0.4375, 0.2344, 0.375, 0.25, 0.375, 0.1562, 0.4375, 0.1562, 0.875, 0.5, 0.875, 0.5156, 0.625, 0.5156, 0.625, 0.5, 0.875, 0.6719, 0.625, 0.6719, 0.625, 0.5938, 0.875, 0.5938, 0.4375, 0.5156, 0.4375, 0.5, 0.625, 0.5, 0.625, 0.5156, 0.45, 0.002041, 0.45, 0.748, 0.45, 0.6739, 0.45, 0.07608, 0.45, 0.08017, 0.45, 0.6698, 0.45, 0.5958, 0.45, 0.1542, 0.375, 0.6719, 0.375, 0.5938, 0.4375, 0.5938, 0.4375, 0.6719, 0.375, 0.75, 0.375, 0.6719, 0.4375, 0.6719, 0.4375, 0.75, 0.45, 0.5917, 0.45, 0.5177, 0.45, 0.2323, 0.45, 0.1583, 0.625, 0.0, 0.625, 0.07812, 0.6125, 0.07608, 0.6125, 0.002041, 0.625, 0.07812, 0.4375, 0.07812, 0.45, 0.07608, 0.6125, 0.07608, 0.4375, 0.07812, 0.4375, 0.0, 0.45, 0.002041, 0.45, 0.07608, 0.4375, 0.0, 0.625, 0.0, 0.6125, 0.002041, 0.45, 0.002041, 0.4375, 0.75, 0.4375, 0.6719, 0.45, 0.6739, 0.45, 0.748, 0.4375, 0.6719, 0.625, 0.6719, 0.6125, 0.6739, 0.45, 0.6739, 0.625, 0.6719, 0.625, 0.75, 0.6125, 0.748, 0.6125, 0.6739, 0.625, 0.75, 0.4375, 0.75, 0.45, 0.748, 0.6125, 0.748, 0.4375, 0.5938, 0.4375, 0.5156, 0.45, 0.5177, 0.45, 0.5917, 0.4375, 0.5156, 0.625, 0.5156, 0.6125, 0.5177, 0.45, 0.5177, 0.625, 0.5156, 0.625, 0.5938, 0.6125, 0.5917, 0.6125, 0.5177, 0.625, 0.5938, 0.4375, 0.5938, 0.45, 0.5917, 0.6125, 0.5917, 0.625, 0.1562, 0.625, 0.2344, 0.6125, 0.2323, 0.6125, 0.1583, 0.625, 0.2344, 0.4375, 0.2344, 0.45, 0.2323, 0.6125, 0.2323, 0.4375, 0.2344, 0.4375, 0.1562, 0.45, 0.1583, 0.45, 0.2323, 0.4375, 0.1562, 0.625, 0.1562, 0.6125, 0.1583, 0.45, 0.1583, 0.625, 0.07812, 0.625, 0.1562, 0.6125, 0.1542, 0.6125, 0.08017, 0.625, 0.1562, 0.4375, 0.1562, 0.45, 0.1542, 0.6125, 0.1542, 0.4375, 0.1562, 0.4375, 0.07812, 0.45, 0.08017, 0.45, 0.1542, 0.4375, 0.07812, 0.625, 0.07812, 0.6125, 0.08017, 0.45, 0.08017, 0.4375, 0.6719, 0.4375, 0.5938, 0.45, 0.5958, 0.45, 0.6698, 0.4375, 0.5938, 0.625, 0.5938, 0.6125, 0.5958, 0.45, 0.5958, 0.625, 0.5938, 0.625, 0.6719, 0.6125, 0.6698, 0.6125, 0.5958, 0.625, 0.6719, 0.4375, 0.6719, 0.45, 0.6698, 0.6125, 0.6698, 0.6125, 0.08017, 0.6125, 0.6698, 0.45, 0.6698, 0.45, 0.08017, 0.6125, 0.08017, 0.6125, 0.1542, 0.6125, 0.5958, 0.6125, 0.6698, 0.6125, 0.1542, 0.45, 0.1542, 0.45, 0.5958, 0.6125, 0.5958, 0.45, 0.5917, 0.45, 0.1583, 0.6125, 0.1583, 0.6125, 0.5917, 0.6125, 0.5177, 0.6125, 0.5917, 0.6125, 0.1583, 0.6125, 0.2323, 0.45, 0.5177, 0.6125, 0.5177, 0.6125, 0.2323, 0.45, 0.2323, 0.375, 0.1562, 0.375, 0.25, 0.375, 0.25, 0.375, 0.1562, 0.375, 0.6719, 0.125, 0.6719, 0.125, 0.5938, 0.375, 0.5938, 0.375, 0.75, 0.125, 0.75, 0.125, 0.6719, 0.375, 0.6719, 0.375, 0.5938, 0.125, 0.5938, 0.125, 0.5, 0.375, 0.5, 0.375, 0.5938, 0.375, 0.6719, 0.375, 0.6719, 0.375, 0.5938, 0.375, 0.0, 0.375, 0.07812, 0.375, 0.07812, 0.375, 0.0, 0.375, 0.07812, 0.375, 0.1562, 0.375, 0.1562, 0.375, 0.07812, 0.375, 0.6719, 0.375, 0.75, 0.375, 0.75, 0.375, 0.6719])
me_cube_001.use_remesh_fix_poles = True
me_cube_001.use_remesh_preserve_attributes = False
me_cube_001.use_mirror_vertex_groups = False
me_cube_001.update()
me_plane_001 = bpy.data.meshes.new('Plane.001')
me_plane_001.from_pydata([(-40.0, -40.0, 0.0), (40.0, -40.0, 0.0), (-40.0, 40.0, 0.0), (40.0, 40.0, 0.0)], [], [(0, 1, 3, 2)])
_uv = me_plane_001.uv_layers.new(name='UVMap')
_uv.uv.foreach_set('vector', [-19.5, -19.5, 20.5, -19.5, 20.5, 20.5, -19.5, 20.5])
me_plane_001.use_remesh_fix_poles = True
me_plane_001.use_remesh_preserve_attributes = False
me_plane_001.use_mirror_vertex_groups = False
me_plane_001.update()
me_cube_003 = bpy.data.meshes.new('Cube.003')
me_cube_003.from_pydata([(0.375, -0.375, -0.75), (0.375, -0.375, 1.837), (0.375, 4.875, -0.75), (0.375, 4.875, 1.837), (0.75, -0.75, -0.75), (0.75, -0.75, 1.837), (0.75, 5.25, -0.75), (0.75, 5.25, 1.837), (0.375, 2.25, -0.75), (0.375, 2.25, 1.837), (0.75, 2.25, -0.75), (0.75, 2.25, 1.837), (0.375, 0.8437, -0.75), (0.75, 0.8437, 1.837), (0.375, 0.8437, 1.837), (0.75, 0.8437, -0.75), (0.375, 3.656, 1.837), (0.75, 3.656, -0.75), (0.375, 3.656, -0.75), (0.75, 3.656, 1.837), (0.75, 3.555, -0.1234), (0.75, 3.555, 1.674), (0.75, 2.351, 1.674), (0.75, 2.351, -0.1234), (0.375, 0.9449, -0.1234), (0.375, 0.9449, 1.674), (0.375, 2.149, 1.674), (0.375, 2.149, -0.1234), (0.75, 2.149, -0.1234), (0.75, 2.149, 1.674), (0.75, 0.9449, 1.674), (0.75, 0.9449, -0.1234), (0.375, 2.351, -0.1234), (0.375, 2.351, 1.674), (0.375, 3.555, 1.674), (0.375, 3.555, -0.1234), (0.375, 0.9449, -0.1234), (0.375, 2.149, -0.1234), (0.375, 2.351, -0.1234), (0.375, 3.555, -0.1234), (0.375, 2.149, -0.02336), (0.375, 0.9449, -0.02336), (0.375, 3.555, -0.02336), (0.375, 2.351, -0.02336), (0.85, 2.351, -0.1234), (0.85, 3.555, -0.1234), (0.85, 0.9449, -0.1234), (0.85, 2.149, -0.1234), (0.85, 2.351, -0.07336), (0.85, 3.555, -0.07336), (0.85, 0.9449, -0.07336), (0.85, 2.149, -0.07336), (0.6125, 2.351, -0.02336), (0.6125, 3.555, -0.02336), (0.6125, 3.555, -0.1234), (0.6125, 2.351, -0.1234), (0.6125, 0.9449, -0.1234), (0.6125, 0.9449, -0.02336), (0.6125, 2.149, -0.02336), (0.6125, 2.149, -0.1234), (-5.25, -0.375, -0.75), (-5.25, -0.375, 1.837), (0.375, -0.375, -0.75), (0.375, -0.375, 1.837), (-5.25, -0.75, -0.75), (-5.25, -0.75, 1.837), (0.75, -0.75, -0.75), (0.75, -0.75, 1.837), (0.375, 4.875, -0.75), (0.375, 4.875, 1.837), (-5.25, 4.875, -0.75), (-5.25, 4.875, 1.837), (0.75, 5.25, -0.75), (0.75, 5.25, 1.837), (-5.25, 5.25, -0.75), (-5.25, 5.25, 1.837), (0.125, 4.875, -0.75), (0.125, 4.875, 1.837), (0.125, 5.25, -0.75), (0.125, 5.25, 1.837), (-5.0, 4.875, 1.837), (-5.0, 5.25, -0.75), (-5.0, 4.875, -0.75), (-5.0, 5.25, 1.837), (-2.438, 4.875, -0.75), (-2.438, 5.25, 1.837), (-2.438, 4.875, 1.837), (-2.438, 5.25, -0.75), (-3.719, 4.875, 1.837), (-3.719, 5.25, -0.75), (-3.719, 4.875, -0.75), (-3.719, 5.25, 1.837), (-2.104, 5.25, -0.1234), (-2.104, 5.25, 1.674), (-0.2086, 5.25, 1.674), (-0.2086, 5.25, -0.1234), (-0.2086, 4.875, -0.1234), (-0.2086, 4.875, 1.674), (-2.104, 4.875, 1.674), (-2.104, 4.875, -0.1234), (-3.58, 4.875, -0.75), (-2.576, 4.875, -0.75), (-2.576, 5.25, -0.75), (-3.58, 5.25, -0.75), (-2.576, 4.875, 1.498), (-3.58, 4.875, 1.498), (-3.58, 5.25, 1.498), (-2.576, 5.25, 1.498), (-2.576, 4.961, -0.75), (-3.58, 4.961, -0.75), (-3.58, 5.164, -0.75), (-2.576, 5.164, -0.75), (-3.58, 5.164, -0.725), (-2.576, 5.164, -0.725), (-2.576, 4.961, -0.725), (-3.58, 4.961, -0.725), (-0.2086, 4.875, -0.1234), (-2.104, 4.875, -0.1234), (-2.104, 4.875, -0.02336), (-0.2086, 4.875, -0.02336), (-0.2086, 5.35, -0.1234), (-2.104, 5.35, -0.1234), (-0.2086, 5.35, -0.07336), (-2.104, 5.35, -0.07336), (-0.2086, 5.112, -0.1234), (-0.2086, 5.112, -0.02336), (-2.104, 5.112, -0.02336), (-2.104, 5.112, -0.1234)], [], [(18, 16, 3, 2), (2, 3, 7, 6), (15, 13, 5, 4), (4, 5, 1, 0), (13, 14, 1, 5), (19, 16, 9, 11), (25, 26, 29, 30), (27, 28, 29, 26), (0, 1, 14, 12), (11, 9, 14, 13), (27, 24, 31, 28), (6, 7, 19, 17), (7, 3, 16, 19), (24, 25, 30, 31), (17, 19, 21, 20), (19, 11, 22, 21), (11, 10, 23, 22), (10, 17, 20, 23), (12, 14, 25, 24), (14, 9, 26, 25), (9, 8, 27, 26), (8, 12, 24, 27), (10, 11, 29, 28), (11, 13, 30, 29), (13, 15, 31, 30), (15, 10, 28, 31), (8, 9, 33, 32), (9, 16, 34, 33), (16, 18, 35, 34), (18, 8, 32, 35), (23, 20, 35, 32), (23, 32, 33, 22), (21, 22, 33, 34), (20, 21, 34, 35), (52, 48, 49, 53), (59, 47, 46, 56), (53, 49, 45, 54), (57, 50, 51, 58), (58, 51, 47, 59), (55, 44, 48, 52), (39, 38, 43, 42), (37, 36, 41, 40), (56, 46, 50, 57), (46, 47, 51, 50), (44, 45, 49, 48), (54, 45, 44, 55), (39, 54, 55, 38), (38, 55, 52, 43), (42, 53, 54, 39), (43, 52, 53, 42), (36, 56, 57, 41), (40, 58, 59, 37), (41, 57, 58, 40), (37, 59, 56, 36), (60, 61, 63, 62), (62, 63, 67, 66), (66, 67, 65, 64), (64, 65, 61, 60), (67, 63, 61, 65), (72, 73, 69, 68), (79, 77, 69, 73), (70, 71, 75, 74), (78, 79, 73, 72), (96, 97, 94, 95), (68, 69, 77, 76), (85, 86, 77, 79), (75, 71, 80, 83), (82, 80, 71, 70), (74, 75, 83, 81), (89, 91, 106, 103), (107, 85, 87, 102), (83, 80, 88, 91), (100, 105, 88, 90), (85, 79, 94, 93), (79, 78, 95, 94), (78, 87, 92, 95), (76, 77, 97, 96), (77, 86, 98, 97), (87, 85, 93, 92), (84, 76, 96, 99), (97, 98, 93, 94), (86, 84, 99, 98), (86, 88, 105, 104), (91, 85, 107, 106), (88, 86, 85, 91), (84, 86, 104, 101), (98, 99, 92, 93), (90, 88, 80, 82), (81, 83, 91, 89), (100, 103, 106, 105), (106, 107, 104, 105), (101, 104, 107, 102), (110, 111, 108, 109), (112, 115, 114, 113), (109, 115, 112, 110), (110, 112, 113, 111), (111, 113, 114, 108), (108, 114, 115, 109), (95, 92, 99, 96), (125, 122, 123, 126), (124, 120, 122, 125), (126, 123, 121, 127), (117, 116, 119, 118), (120, 121, 123, 122), (127, 121, 120, 124), (117, 127, 124, 116), (118, 126, 127, 117), (116, 124, 125, 119), (119, 125, 126, 118)])
me_cube_003.polygons.foreach_set('material_index', [0, 0, 2, 0, 0, 0, 2, 2, 0, 0, 0, 2, 0, 2, 2, 2, 2, 2, 0, 0, 0, 0, 2, 2, 2, 2, 0, 0, 0, 0, 0, 2, 2, 2, 1, 1, 1, 1, 1, 1, 1, 1, 1, 1, 1, 1, 1, 1, 1, 1, 1, 1, 1, 1, 0, 0, 2, 0, 0, 0, 0, 0, 2, 2, 0, 0, 0, 0, 2, 2, 2, 0, 0, 2, 2, 2, 0, 0, 2, 0, 2, 0, 0, 2, 0, 0, 2, 0, 2, 2, 2, 2, 0, 0, 0, 0, 0, 0, 0, 1, 1, 1, 1, 1, 1, 1, 1, 1, 1])
_uv = me_cube_003.uv_layers.new(name='UVMap')
_uv.uv.foreach_set('vector', [0.375, 0.1875, 0.625, 0.1875, 0.625, 0.25, 0.375, 0.25, 0.375, 0.25, 0.625, 0.25, 0.625, 0.5, 0.375, 0.5, 0.375, 0.6875, 0.625, 0.6875, 0.625, 0.75, 0.375, 0.75, 0.375, 0.75, 0.625, 0.75, 0.625, 1.0, 0.375, 1.0, 0.625, 0.6875, 0.875, 0.6875, 0.875, 0.75, 0.625, 0.75, 0.625, 0.5625, 0.875, 0.5625, 0.875, 0.625, 0.625, 0.625, 0.6152, 0.067, 0.6152, 0.1205, 0.6152, 0.6295, 0.6152, 0.683, 0.3848, 0.1205, 0.3848, 0.6295, 0.6152, 0.6295, 0.6152, 0.1205, 0.375, 0.0, 0.625, 0.0, 0.625, 0.0625, 0.375, 0.0625, 0.625, 0.625, 0.875, 0.625, 0.875, 0.6875, 0.625, 0.6875, 0.3848, 0.1205, 0.3848, 0.067, 0.3848, 0.683, 0.3848, 0.6295, 0.375, 0.5, 0.625, 0.5, 0.625, 0.5625, 0.375, 0.5625, 0.625, 0.5, 0.875, 0.5, 0.875, 0.5625, 0.625, 0.5625, 0.3848, 0.067, 0.6152, 0.067, 0.6152, 0.683, 0.3848, 0.683, 0.375, 0.5625, 0.625, 0.5625, 0.6152, 0.567, 0.3848, 0.567, 0.625, 0.5625, 0.625, 0.625, 0.6152, 0.6205, 0.6152, 0.567, 0.625, 0.625, 0.375, 0.625, 0.3848, 0.6205, 0.6152, 0.6205, 0.375, 0.625, 0.375, 0.5625, 0.3848, 0.567, 0.3848, 0.6205, 0.375, 0.0625, 0.625, 0.0625, 0.6152, 0.067, 0.3848, 0.067, 0.625, 0.0625, 0.625, 0.125, 0.6152, 0.1205, 0.6152, 0.067, 0.625, 0.125, 0.375, 0.125, 0.3848, 0.1205, 0.6152, 0.1205, 0.375, 0.125, 0.375, 0.0625, 0.3848, 0.067, 0.3848, 0.1205, 0.375, 0.625, 0.625, 0.625, 0.6152, 0.6295, 0.3848, 0.6295, 0.625, 0.625, 0.625, 0.6875, 0.6152, 0.683, 0.6152, 0.6295, 0.625, 0.6875, 0.375, 0.6875, 0.3848, 0.683, 0.6152, 0.683, 0.375, 0.6875, 0.375, 0.625, 0.3848, 0.6295, 0.3848, 0.683, 0.375, 0.125, 0.625, 0.125, 0.6152, 0.1295, 0.3848, 0.1295, 0.625, 0.125, 0.625, 0.1875, 0.6152, 0.183, 0.6152, 0.1295, 0.625, 0.1875, 0.375, 0.1875, 0.3848, 0.183, 0.6152, 0.183, 0.375, 0.1875, 0.375, 0.125, 0.3848, 0.1295, 0.3848, 0.183, 0.3848, 0.6205, 0.3848, 0.567, 0.3848, 0.183, 0.3848, 0.1295, 0.3848, 0.6205, 0.3848, 0.1295, 0.6152, 0.1295, 0.6152, 0.6205, 0.6152, 0.567, 0.6152, 0.6205, 0.6152, 0.1295, 0.6152, 0.183, 0.3848, 0.567, 0.6152, 0.567, 0.6152, 0.183, 0.3848, 0.183, 0.3848, 0.375, 0.3848, 0.6205, 0.3848, 0.567, 0.3848, 0.375, 0.3848, 0.375, 0.3848, 0.6295, 0.3848, 0.683, 0.3848, 0.375, 0.3848, 0.375, 0.3848, 0.567, 0.3848, 0.567, 0.3848, 0.375, 0.3848, 0.375, 0.3848, 0.683, 0.3848, 0.6295, 0.3848, 0.375, 0.3848, 0.375, 0.3848, 0.6295, 0.3848, 0.6295, 0.3848, 0.375, 0.3848, 0.375, 0.3848, 0.6205, 0.3848, 0.6205, 0.3848, 0.375, 0.3848, 0.183, 0.3848, 0.1295, 0.3848, 0.1295, 0.3848, 0.183, 0.3848, 0.1205, 0.3848, 0.067, 0.3848, 0.067, 0.3848, 0.1205, 0.3848, 0.375, 0.3848, 0.683, 0.3848, 0.683, 0.3848, 0.375, 0.3848, 0.683, 0.3848, 0.6295, 0.3848, 0.6295, 0.3848, 0.683, 0.3848, 0.6205, 0.3848, 0.567, 0.3848, 0.567, 0.3848, 0.6205, 0.3848, 0.375, 0.3848, 0.567, 0.3848, 0.6205, 0.3848, 0.375, 0.3848, 0.183, 0.3848, 0.375, 0.3848, 0.375, 0.3848, 0.1295, 0.3848, 0.1295, 0.3848, 0.375, 0.3848, 0.375, 0.3848, 0.1295, 0.3848, 0.183, 0.3848, 0.375, 0.3848, 0.375, 0.3848, 0.183, 0.3848, 0.1295, 0.3848, 0.375, 0.3848, 0.375, 0.3848, 0.183, 0.3848, 0.067, 0.3848, 0.375, 0.3848, 0.375, 0.3848, 0.067, 0.3848, 0.1205, 0.3848, 0.375, 0.3848, 0.375, 0.3848, 0.1205, 0.3848, 0.067, 0.3848, 0.375, 0.3848, 0.375, 0.3848, 0.1205, 0.3848, 0.1205, 0.3848, 0.375, 0.3848, 0.375, 0.3848, 0.067, 0.375, 0.0, 0.625, 0.0, 0.625, 0.25, 0.375, 0.25, 0.375, 0.25, 0.625, 0.25, 0.625, 0.5, 0.375, 0.5, 0.375, 0.5, 0.625, 0.5, 0.625, 0.75, 0.375, 0.75, 0.375, 0.75, 0.625, 0.75, 0.625, 1.0, 0.375, 1.0, 0.625, 0.5, 0.875, 0.5, 0.875, 0.75, 0.625, 0.75, 0.375, 0.75, 0.625, 0.75, 0.625, 1.0, 0.375, 1.0, 0.625, 0.625, 0.875, 0.6333, 0.875, 0.75, 0.625, 0.75, 0.375, 0.25, 0.625, 0.25, 0.625, 0.5, 0.375, 0.5, 0.375, 0.625, 0.625, 0.625, 0.625, 0.75, 0.375, 0.75, 0.4043, 0.1206, 0.5957, 0.1206, 0.5957, 0.6213, 0.4043, 0.6213, 0.375, 0.0, 0.625, 0.0, 0.625, 0.1167, 0.375, 0.1167, 0.625, 0.5938, 0.875, 0.6, 0.875, 0.6333, 0.625, 0.625, 0.625, 0.5, 0.875, 0.5, 0.875, 0.5667, 0.625, 0.5625, 0.375, 0.1833, 0.625, 0.1833, 0.625, 0.25, 0.375, 0.25, 0.375, 0.5, 0.625, 0.5, 0.625, 0.5625, 0.375, 0.5625, 0.375, 0.5781, 0.625, 0.5781, 0.6018, 0.5833, 0.375, 0.5833, 0.6018, 0.5885, 0.625, 0.5938, 0.375, 0.5938, 0.375, 0.5885, 0.625, 0.5625, 0.875, 0.5667, 0.875, 0.5833, 0.625, 0.5781, 0.375, 0.1611, 0.6018, 0.1611, 0.625, 0.1667, 0.375, 0.1667, 0.625, 0.5938, 0.625, 0.625, 0.5957, 0.6213, 0.5957, 0.5974, 0.625, 0.625, 0.375, 0.625, 0.4043, 0.6213, 0.5957, 0.6213, 0.375, 0.625, 0.375, 0.5938, 0.4043, 0.5974, 0.4043, 0.6213, 0.375, 0.1167, 0.625, 0.1167, 0.5957, 0.1206, 0.4043, 0.1206, 0.625, 0.1167, 0.625, 0.15, 0.5957, 0.1461, 0.5957, 0.1206, 0.375, 0.5938, 0.625, 0.5938, 0.5957, 0.5974, 0.4043, 0.5974, 0.375, 0.15, 0.375, 0.1167, 0.4043, 0.1206, 0.4043, 0.1461, 0.5957, 0.1206, 0.5957, 0.1461, 0.5957, 0.5974, 0.5957, 0.6213, 0.625, 0.15, 0.375, 0.15, 0.4043, 0.1461, 0.5957, 0.1461, 0.625, 0.15, 0.625, 0.1667, 0.6018, 0.1611, 0.6018, 0.1556, 0.625, 0.5781, 0.625, 0.5938, 0.6018, 0.5885, 0.6018, 0.5833, 0.875, 0.5833, 0.875, 0.6, 0.625, 0.5938, 0.625, 0.5781, 0.375, 0.15, 0.625, 0.15, 0.6018, 0.1556, 0.375, 0.1556, 0.5957, 0.1461, 0.4043, 0.1461, 0.4043, 0.5974, 0.5957, 0.5974, 0.375, 0.1667, 0.625, 0.1667, 0.625, 0.1833, 0.375, 0.1833, 0.375, 0.5625, 0.625, 0.5625, 0.625, 0.5781, 0.375, 0.5781, 0.375, 0.1611, 0.375, 0.5833, 0.6018, 0.5833, 0.6018, 0.1611, 0.6018, 0.5833, 0.6018, 0.5885, 0.6018, 0.1556, 0.6018, 0.1611, 0.375, 0.1556, 0.6018, 0.1556, 0.6018, 0.5885, 0.375, 0.5885, 0.6018, 0.5833, 0.6018, 0.5885, 0.6018, 0.1556, 0.6018, 0.1611, 0.6018, 0.5833, 0.6018, 0.1611, 0.6018, 0.1556, 0.6018, 0.5885, 0.6018, 0.1611, 0.6018, 0.1611, 0.6018, 0.5833, 0.6018, 0.5833, 0.6018, 0.5833, 0.6018, 0.5833, 0.6018, 0.5885, 0.6018, 0.5885, 0.6018, 0.5885, 0.6018, 0.5885, 0.6018, 0.1556, 0.6018, 0.1556, 0.6018, 0.1556, 0.6018, 0.1556, 0.6018, 0.1611, 0.6018, 0.1611, 0.4043, 0.6213, 0.4043, 0.5974, 0.4043, 0.1461, 0.4043, 0.1206, 0.4043, 0.371, 0.4043, 0.6213, 0.4043, 0.5974, 0.4043, 0.3718, 0.4043, 0.371, 0.4043, 0.6213, 0.4043, 0.6213, 0.4043, 0.371, 0.4043, 0.3718, 0.4043, 0.5974, 0.4043, 0.5974, 0.4043, 0.3718, 0.4043, 0.1461, 0.4043, 0.1206, 0.4043, 0.1206, 0.4043, 0.1461, 0.4043, 0.6213, 0.4043, 0.5974, 0.4043, 0.5974, 0.4043, 0.6213, 0.4043, 0.3718, 0.4043, 0.5974, 0.4043, 0.6213, 0.4043, 0.371, 0.4043, 0.1461, 0.4043, 0.3718, 0.4043, 0.371, 0.4043, 0.1206, 0.4043, 0.1461, 0.4043, 0.3718, 0.4043, 0.3718, 0.4043, 0.1461, 0.4043, 0.1206, 0.4043, 0.371, 0.4043, 0.371, 0.4043, 0.1206, 0.4043, 0.1206, 0.4043, 0.371, 0.4043, 0.3718, 0.4043, 0.1461])
me_cube_003.materials.append(mat_defaultmat)
me_cube_003.materials.append(mat_concrete01)
me_cube_003.materials.append(mat_concrete02)
me_cube_003.use_remesh_fix_poles = True
me_cube_003.use_remesh_preserve_attributes = False
me_cube_003.use_mirror_vertex_groups = False
me_cube_003.update()
me_cube_006 = bpy.data.meshes.new('Cube.006')
me_cube_006.from_pydata([(-0.1875, -1.0, 1.0), (-0.1875, -1.0, 1.13), (-0.1875, 5.0, 1.0), (-0.1875, 5.0, 1.13), (5.812, -1.0, 1.0), (5.812, -1.0, 1.13), (5.812, 5.0, 1.0), (5.812, 5.0, 1.13), (-0.3643, 5.177, 1.0), (-0.4375, -1.0, 1.0), (-0.4375, -1.0, 1.2), (5.989, 5.177, 1.0), (6.062, -1.0, 1.0), (6.062, -1.0, 1.2), (5.812, 5.0, 1.15), (5.901, 5.088, 1.25), (-0.1875, -1.0, 1.15), (-0.1875, 5.0, 1.15), (5.937, -1.0, 1.25), (5.812, -1.0, 1.15), (6.062, -1.0, 1.25), (-0.4375, -1.0, 1.25), (-0.3643, 5.177, 1.25), (5.989, 5.177, 1.25), (-0.2759, 5.088, 1.25), (-0.3125, -1.0, 1.25)], [], [(1, 3, 17, 16), (4, 6, 11, 12), (8, 22, 23, 11), (2, 6, 4, 0), (7, 3, 1, 5), (11, 23, 20, 13, 12), (3, 7, 14, 17), (6, 2, 8, 11), (7, 5, 19, 14), (2, 0, 9, 8), (24, 15, 23, 22), (14, 19, 18, 15), (16, 17, 24, 25), (15, 18, 20, 23), (25, 24, 22, 21), (17, 14, 15, 24), (10, 21, 22, 8, 9)])
me_cube_006.polygons.foreach_set('material_index', [0, 0, 0, 0, 1, 0, 0, 0, 0, 0, 0, 0, 0, 0, 0, 0, 0])
_uv = me_cube_006.uv_layers.new(name='UVMap')
_uv.uv.foreach_set('vector', [0.875, 0.75, 0.875, 0.5, 0.875, 0.5, 0.875, 0.75, 0.375, 0.75, 0.375, 0.5, 0.375, 0.5, 0.375, 0.75, 0.375, 0.25, 0.625, 0.25, 0.625, 0.5, 0.375, 0.5, 0.125, 0.5, 0.375, 0.5, 0.375, 0.75, 0.125, 0.75, 0.625, 0.5, 0.875, 0.5, 0.875, 0.75, 0.625, 0.75, 0.375, 0.5, 0.625, 0.5, 0.625, 0.75, 0.625, 0.75, 0.375, 0.75, 0.875, 0.5, 0.625, 0.5, 0.625, 0.5, 0.875, 0.5, 0.375, 0.5, 0.125, 0.5, 0.125, 0.5, 0.375, 0.5, 0.625, 0.5, 0.625, 0.75, 0.625, 0.75, 0.625, 0.5, 0.125, 0.5, 0.125, 0.75, 0.125, 0.75, 0.125, 0.5, 0.875, 0.5, 0.625, 0.5, 0.625, 0.5, 0.875, 0.5, 0.625, 0.5, 0.625, 0.75, 0.625, 0.75, 0.625, 0.5, 0.875, 0.75, 0.875, 0.5, 0.875, 0.5, 0.875, 0.75, 0.625, 0.5, 0.625, 0.75, 0.625, 0.75, 0.625, 0.5, 0.875, 0.75, 0.875, 0.5, 0.875, 0.5, 0.875, 0.75, 0.875, 0.5, 0.625, 0.5, 0.625, 0.5, 0.875, 0.5, 0.625, 0.0, 0.625, 0.0, 0.625, 0.25, 0.375, 0.25, 0.375, 0.0])
me_cube_006.materials.append(mat_defaultmat)
me_cube_006.materials.append(mat_gravel)
me_cube_006.use_remesh_fix_poles = True
me_cube_006.use_remesh_preserve_attributes = False
me_cube_006.use_mirror_vertex_groups = False
me_cube_006.update()
me_cube_008 = bpy.data.meshes.new('Cube.008')
me_cube_008.from_pydata([(-0.1875, -1.0, 1.13), (-0.1875, 5.0, 1.13), (5.812, -1.0, 1.13), (5.812, 5.0, 1.13), (-0.1875, 1.9, 1.03), (-0.1875, 2.1, 1.03), (5.812, 3.6, 1.03), (5.812, 3.4, 1.03), (-0.1875, 3.4, 1.03), (-0.1875, 3.6, 1.03), (-0.1875, 0.4, 1.13), (-0.1875, 0.6, 1.13), (-0.1875, 1.9, 1.13), (-0.1875, 2.1, 1.13), (-0.1875, 3.4, 1.13), (-0.1875, 3.6, 1.13), (5.812, 3.6, 1.13), (5.812, 3.4, 1.13), (5.812, 2.1, 1.13), (5.812, 1.9, 1.13), (5.812, 0.6, 1.13), (5.812, 0.4, 1.13), (5.812, 1.9, 1.03), (5.812, 2.1, 1.03), (-0.1875, 0.6, 1.03), (-0.1875, 0.4, 1.03), (5.812, 0.4, 1.03), (5.812, 0.6, 1.03)], [], [(19, 20, 11, 12), (8, 9, 6, 7), (3, 16, 15, 1), (17, 18, 13, 14), (12, 4, 22, 19), (14, 8, 7, 17), (21, 2, 0, 10), (4, 5, 23, 22), (25, 24, 27, 26), (10, 25, 26, 21), (16, 6, 9, 15), (18, 23, 5, 13), (20, 27, 24, 11)])
me_cube_008.polygons.foreach_set('material_index', [2, 2, 2, 2, 2, 2, 2, 2, 2, 2, 2, 2, 2])
_uv = me_cube_008.uv_layers.new(name='UVMap')
_uv.uv.foreach_set('vector', [0.625, 0.6292, 0.625, 0.6833, 0.875, 0.6833, 0.875, 0.6292, 0.875, 0.5667, 0.875, 0.5583, 0.625, 0.5583, 0.625, 0.5667, 0.625, 0.5, 0.625, 0.5583, 0.875, 0.5583, 0.875, 0.5, 0.625, 0.5667, 0.625, 0.6208, 0.875, 0.6208, 0.875, 0.5667, 0.875, 0.6292, 0.875, 0.6292, 0.625, 0.6292, 0.625, 0.6292, 0.875, 0.5667, 0.875, 0.5667, 0.625, 0.5667, 0.625, 0.5667, 0.625, 0.6917, 0.625, 0.75, 0.875, 0.75, 0.875, 0.6917, 0.875, 0.6292, 0.875, 0.6208, 0.625, 0.6208, 0.625, 0.6292, 0.875, 0.6917, 0.875, 0.6833, 0.625, 0.6833, 0.625, 0.6917, 0.875, 0.6917, 0.875, 0.6917, 0.625, 0.6917, 0.625, 0.6917, 0.625, 0.5583, 0.625, 0.5583, 0.875, 0.5583, 0.875, 0.5583, 0.625, 0.6208, 0.625, 0.6208, 0.875, 0.6208, 0.875, 0.6208, 0.625, 0.6833, 0.625, 0.6833, 0.875, 0.6833, 0.875, 0.6833])
me_cube_008.materials.append(mat_defaultmat)
me_cube_008.materials.append(mat_gravel)
me_cube_008.materials.append(mat_concrete03)
me_cube_008.use_remesh_fix_poles = True
me_cube_008.use_remesh_preserve_attributes = False
me_cube_008.use_mirror_vertex_groups = False
me_cube_008.update()

# ---- curves / text
cu_beziercurve = bpy.data.curves.new('BezierCurve', 'CURVE')
cu_beziercurve.dimensions = '3D'
_sp = cu_beziercurve.splines.new('BEZIER'); _sp.bezier_points.add(7)
_sp.bezier_points.foreach_set('co', [-2.25, 2.235e-08, -8.25, -2.25, 2.235e-08, -0.75, -1.5, 0.0, 0.0, 2.344, 0.0, 0.0, 3.137, -0.6528, 0.0, 3.137, -6.052, 0.0, 3.137, -6.802, 0.75, 3.137, -6.802, 1.534])
_sp.bezier_points.foreach_set('handle_left', [-2.25, -2.235e-08, -9.311, -2.25, -2.235e-08, -1.28, -2.03, -4.47e-08, 0.0, 1.969, 0.0, 0.0, 3.137, -0.2778, 0.0, 3.137, -5.677, 0.0, 3.137, -6.802, 0.225, 3.137, -6.802, 1.271])
_sp.bezier_points.foreach_set('handle_right', [-2.25, 6.706e-08, -7.189, -2.25, 6.706e-08, -0.2197, -0.9697, 4.47e-08, 0.0, 2.719, 0.0, 0.0, 3.137, -1.028, 0.0, 3.137, -6.577, 0.0, 3.137, -6.802, 1.125, 3.137, -6.802, 1.721])
for _p, _l, _r in zip(_sp.bezier_points, ['ALIGNED', 'ALIGNED', 'ALIGNED', 'ALIGNED', 'ALIGNED', 'ALIGNED', 'ALIGNED', 'ALIGNED'], ['ALIGNED', 'ALIGNED', 'ALIGNED', 'ALIGNED', 'ALIGNED', 'ALIGNED', 'ALIGNED', 'ALIGNED']): _p.handle_left_type = _l; _p.handle_right_type = _r
_sp.bezier_points.foreach_set('radius', [1.5, 1.5, 1.5, 1.5, 1.5, 1.5, 1.5, 1.5])
_sp.order_u = 0
_sp.order_v = 0
_sp.resolution_u = 6
_sp = cu_beziercurve.splines.new('BEZIER'); _sp.bezier_points.add(7)
_sp.bezier_points.foreach_set('co', [-2.25, 0.389, -8.25, -2.25, 0.389, -0.75, -1.5, 0.389, 0.0, 2.531, 0.389, 0.0, 3.512, -0.4583, 0.0, 3.512, -6.052, 0.0, 3.512, -6.802, 0.75, 3.512, -6.802, 1.534])
_sp.bezier_points.foreach_set('handle_left', [-2.25, 0.389, -9.311, -2.25, 0.389, -1.28, -2.03, 0.389, 0.0, 2.156, 0.389, 0.0, 3.512, -0.08327, 0.0, 3.512, -5.677, 0.0, 3.512, -6.802, 0.225, 3.512, -6.802, 1.271])
_sp.bezier_points.foreach_set('handle_right', [-2.25, 0.389, -7.189, -2.25, 0.389, -0.2197, -0.9697, 0.389, 0.0, 2.906, 0.389, 0.0, 3.512, -0.8333, 0.0, 3.512, -6.577, 0.0, 3.512, -6.802, 1.125, 3.512, -6.802, 1.721])
for _p, _l, _r in zip(_sp.bezier_points, ['ALIGNED', 'ALIGNED', 'ALIGNED', 'ALIGNED', 'ALIGNED', 'ALIGNED', 'ALIGNED', 'ALIGNED'], ['ALIGNED', 'ALIGNED', 'ALIGNED', 'ALIGNED', 'ALIGNED', 'ALIGNED', 'ALIGNED', 'ALIGNED']): _p.handle_left_type = _l; _p.handle_right_type = _r
_sp.bezier_points.foreach_set('radius', [1.5, 1.5, 1.5, 1.5, 1.5, 1.5, 1.5, 1.5])
_sp.order_u = 0
_sp.order_v = 0
_sp.resolution_u = 6
cu_beziercurve.use_path = True
cu_beziercurve.use_path_clamp = True
cu_beziercurve.bevel_depth = 0.11
cu_beziercurve.resolution_u = 6
cu_beziercurve.fill_mode = 'FULL'

# ---- objects
ob_collums = bpy.data.objects.new('Collums', me_plane_007)
ob_windows = bpy.data.objects.new('Windows', me_cube_005)
ob_pipes = bpy.data.objects.new('Pipes', cu_beziercurve)
ob_metalsupportstriangle = bpy.data.objects.new('MetalSupportsTriangle', me_cube_014)
ob_metalsupportsstraight = bpy.data.objects.new('MetalSupportsStraight', me_cube_018)
ob_walls = bpy.data.objects.new('Walls', me_plane_014)
ob_doorway = bpy.data.objects.new('Doorway', me_plane_015)
ob_seperation_wall = bpy.data.objects.new('seperation wall', me_cube_019)
ob_roof = bpy.data.objects.new('Roof', me_cube_020)
ob_largewall = bpy.data.objects.new('LargeWall', me_cube)
ob_seperation_wall_001 = bpy.data.objects.new('seperation wall.001', me_cube_001)
ob_plane = bpy.data.objects.new('Plane', me_plane_001)
ob_cube_001 = bpy.data.objects.new('Cube.001', me_cube_003)
ob_cube = bpy.data.objects.new('Cube', me_cube_006)
ob_cube_002 = bpy.data.objects.new('Cube.002', me_cube_008)

# ---- transforms, parenting, visibility, modifiers, constraints
ob_collums.location = (-4.488, 7.233, -1.785)
ob_collums.lineart.crease_threshold = 0.0
_m = ob_collums.modifiers.new('Array', 'ARRAY')
_m.count = 9
_m.use_constant_offset = True
_m.constant_offset_displace = (0.0, -2.25, 0.0)
_m.use_relative_offset = False
_m.relative_offset_displace = (0.0, 0.0, 0.0)
ob_windows.location = (-4.34, 7.122, 4.797)
ob_windows.lineart.crease_threshold = 0.0
_m = ob_windows.modifiers.new('Array', 'ARRAY')
_m.count = 8
_m.use_constant_offset = True
_m.constant_offset_displace = (0.0, -2.25, 0.0)
_m.use_relative_offset = False
_m.relative_offset_displace = (0.0, 0.0, 0.0)
ob_pipes.location = (-3.217, 6.61, 6.056)
ob_pipes.lineart.crease_threshold = 0.0
ob_metalsupportstriangle.location = (-2.709, 7.418, 5.513)
ob_metalsupportstriangle.lineart.crease_threshold = 0.0
_m = ob_metalsupportstriangle.modifiers.new('Array', 'ARRAY')
_m.count = 13
_m.constant_offset_displace = (0.0, 0.0, 0.0)
_m = ob_metalsupportstriangle.modifiers.new('Array.001', 'ARRAY')
_m.count = 17
_m.use_constant_offset = True
_m.constant_offset_displace = (0.0, -1.125, 0.0)
_m.use_relative_offset = False
_m.relative_offset_displace = (0.0, 0.0, 0.0)
ob_metalsupportsstraight.location = (-2.08, 6.262, 5.598)
ob_metalsupportsstraight.lineart.crease_threshold = 0.0
_m = ob_metalsupportsstraight.modifiers.new('Array', 'ARRAY')
_m.count = 13
_m.use_constant_offset = True
_m.constant_offset_displace = (2.175, 0.0, 0.0)
_m.use_relative_offset = False
_m.relative_offset_displace = (-27.3, 0.0, 0.0)
ob_walls.location = (-4.488, -11.7, -1.785)
ob_walls.lineart.crease_threshold = 0.0
ob_doorway.location = (-0.1753, -11.24, -2.16)
ob_doorway.lineart.crease_threshold = 0.0
_m = ob_doorway.modifiers.new('Solidify', 'SOLIDIFY')
_m.thickness = -0.15
_m.use_even_offset = True
ob_seperation_wall.location = (4.512, -10.39, 9.09)
ob_seperation_wall.lineart.crease_threshold = 0.0
ob_roof.location = (-3.925, 6.108, 9.09)
ob_roof.lineart.crease_threshold = 0.0
ob_largewall.location = (-4.488, 7.608, -2.16)
ob_largewall.lineart.crease_threshold = 0.0
ob_seperation_wall_001.location = (26.45, -10.39, 9.09)
ob_seperation_wall_001.lineart.crease_threshold = 0.0
ob_plane.location = (11.22, -6.939, -2.16)
ob_plane.lineart.crease_threshold = 0.0
ob_cube_001.location = (15.48, 13.23, -1.41)
ob_cube_001.rotation_euler = (0.0, -0.0, 1.571)
ob_cube_001.lineart.crease_threshold = 0.0
ob_cube.location = (10.42, 8.983, -0.5725)
ob_cube.lineart.crease_threshold = 0.0
ob_cube_002.location = (10.42, 8.983, -0.7136)
ob_cube_002.scale = (0.8481, 0.9829, 1.0)
ob_cube_002.lineart.crease_threshold = 0.0

# ---- collection membership
col_collection.objects.link(ob_collums)
col_collection.objects.link(ob_windows)
col_collection.objects.link(ob_pipes)
col_collection.objects.link(ob_metalsupportstriangle)
col_collection.objects.link(ob_metalsupportsstraight)
col_collection.objects.link(ob_walls)
col_collection.objects.link(ob_doorway)
col_collection.objects.link(ob_seperation_wall)
col_collection.objects.link(ob_roof)
col_collection.objects.link(ob_largewall)
col_collection.objects.link(ob_seperation_wall_001)
col_collection.objects.link(ob_plane)
col_collection.objects.link(ob_cube_001)
col_collection.objects.link(ob_cube)
col_collection.objects.link(ob_cube_002)

# ---- scene / render settings (as saved in the file)
scene.frame_start = 1; scene.frame_end = 250; scene.frame_set(8)
scene.render.engine = 'CYCLES'
scene.cycles.use_denoising = False
scene.cycles.samples = 128
scene.cycles.sampling_pattern = 'TABULATED_SOBOL'
scene.cycles.use_light_tree = False
scene.view_settings.view_transform = 'Filmic'
bpy.context.view_layer.update()

# ---- added for rendering (the .blend has no active camera and no usable light): camera, sun
cam_auto = bpy.data.cameras.new('AutoCamera')
cam_auto.lens = 50.0
cam_auto.sensor_width = 36.0
cam_auto.clip_end = 1851.66
ob_auto_camera = bpy.data.objects.new('AutoCamera', cam_auto)
scene.collection.objects.link(ob_auto_camera)
ob_auto_camera.location = (116.73, -133.549, 87.8548)
ob_auto_camera.rotation_euler = (1.09748, -7.21219e-08, 0.694738)
scene.camera = ob_auto_camera
light_auto_sun = bpy.data.lights.new('AutoSun', 'SUN')
light_auto_sun.energy = 3.0
light_auto_sun.angle = 0.0523599
ob_auto_sun = bpy.data.objects.new('AutoSun', light_auto_sun)
scene.collection.objects.link(ob_auto_sun)
ob_auto_sun.rotation_euler = (0.872665, 0.174533, 0.523599)
bpy.context.view_layer.update()
